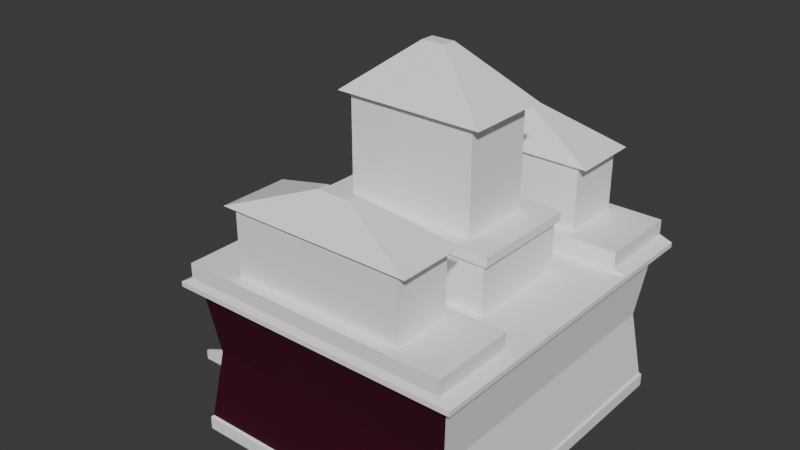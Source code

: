 # Source: HellLibrary.blend  (saved by Blender 4.4.30; exported with 4.5.12 LTS)
import bpy
from mathutils import Matrix  # noqa: F401  (used for matrix-valued properties, if any)

bpy.ops.wm.read_factory_settings(use_empty=True)
scene = bpy.context.scene
scene.name = 'Scene'

# ---- collections
col_collection = bpy.data.collections.new('Collection'); scene.collection.children.link(col_collection)

# ---- materials (node trees are filled in below, after node groups)
mat_library_building_002 = bpy.data.materials.new('Library Building.002')
mat_library_building_002.use_transparent_shadow = False
mat_library_building_002.diffuse_color = (0.8691, 0.8573, 0.8691, 1.0)
mat_library_building_002.roughness = 0.5
mat_sides = bpy.data.materials.new('Sides')
mat_sides.use_transparent_shadow = False
mat_front = bpy.data.materials.new('Front')
mat_front.use_transparent_shadow = False
mat_frontl = bpy.data.materials.new('FrontL')
mat_frontl.use_transparent_shadow = False
mat_frontr = bpy.data.materials.new('FrontR')
mat_frontr.use_transparent_shadow = False
mat_doorcenter = bpy.data.materials.new('DoorCenter')
mat_doorcenter.use_transparent_shadow = False
mat_doordecoration = bpy.data.materials.new('DoorDecoration')
mat_doordecoration.use_transparent_shadow = False

# ---- material node trees
mat_library_building_002.use_nodes = True; mat_library_building_002.node_tree.nodes.clear()
_N = mat_library_building_002.node_tree.nodes; _L = mat_library_building_002.node_tree.links
n0 = _N.new('ShaderNodeBsdfPrincipled'); n0.name = 'Principled BSDF'; n0.location = (10, 300)
n0.inputs[0].default_value = (1.0, 0.991, 0.9637, 1.0)
n0.inputs[27].default_value = (0.0, 0.0, 0.0, 1.0)
n0.inputs[28].default_value = 1.0
n1 = _N.new('ShaderNodeOutputMaterial'); n1.name = 'Material Output'; n1.location = (300, 300)
n2 = _N.new('ShaderNodeNormalMap'); n2.name = 'Normal Map'; n2.location = (-300, -300)
n2.label = 'Normal/Map'
n2.inputs[0].default_value = 0.0
_L.new(n0.outputs[0], n1.inputs[0])
_L.new(n2.outputs[0], n0.inputs[5])
n1.is_active_output = True
mat_sides.use_nodes = True; mat_sides.node_tree.nodes.clear()
_N = mat_sides.node_tree.nodes; _L = mat_sides.node_tree.links
n0 = _N.new('ShaderNodeBsdfPrincipled'); n0.name = 'Principled BSDF'; n0.location = (10, 300)
n0.inputs[0].default_value = (0.04644, 0.0, 0.01351, 1.0)
n1 = _N.new('ShaderNodeOutputMaterial'); n1.name = 'Material Output'; n1.location = (300, 300)
_L.new(n0.outputs[0], n1.inputs[0])
n1.is_active_output = True
mat_front.use_nodes = True; mat_front.node_tree.nodes.clear()
_N = mat_front.node_tree.nodes; _L = mat_front.node_tree.links
n0 = _N.new('ShaderNodeBsdfPrincipled'); n0.name = 'Principled BSDF'; n0.location = (10, 300)
n0.inputs[0].default_value = (0.8002, 0.3721, 0.6504, 1.0)
n1 = _N.new('ShaderNodeOutputMaterial'); n1.name = 'Material Output'; n1.location = (300, 300)
_L.new(n0.outputs[0], n1.inputs[0])
n1.is_active_output = True
mat_frontl.use_nodes = True; mat_frontl.node_tree.nodes.clear()
_N = mat_frontl.node_tree.nodes; _L = mat_frontl.node_tree.links
n0 = _N.new('ShaderNodeBsdfPrincipled'); n0.name = 'Principled BSDF'; n0.location = (10, 300)
n0.inputs[0].default_value = (0.3579, 0.8, 0.03347, 1.0)
n1 = _N.new('ShaderNodeOutputMaterial'); n1.name = 'Material Output'; n1.location = (300, 300)
_L.new(n0.outputs[0], n1.inputs[0])
n1.is_active_output = True
mat_frontr.use_nodes = True; mat_frontr.node_tree.nodes.clear()
_N = mat_frontr.node_tree.nodes; _L = mat_frontr.node_tree.links
n0 = _N.new('ShaderNodeBsdfPrincipled'); n0.name = 'Principled BSDF'; n0.location = (10, 300)
n0.inputs[0].default_value = (0.8008, 0.2253, 0.05902, 1.0)
n1 = _N.new('ShaderNodeOutputMaterial'); n1.name = 'Material Output'; n1.location = (300, 300)
_L.new(n0.outputs[0], n1.inputs[0])
n1.is_active_output = True
mat_doorcenter.use_nodes = True; mat_doorcenter.node_tree.nodes.clear()
_N = mat_doorcenter.node_tree.nodes; _L = mat_doorcenter.node_tree.links
n0 = _N.new('ShaderNodeBsdfPrincipled'); n0.name = 'Principled BSDF'; n0.location = (10, 300)
n0.inputs[0].default_value = (0.1652, 0.01179, 0.0, 1.0)
n1 = _N.new('ShaderNodeOutputMaterial'); n1.name = 'Material Output'; n1.location = (300, 300)
_L.new(n0.outputs[0], n1.inputs[0])
n1.is_active_output = True
mat_doordecoration.use_nodes = True; mat_doordecoration.node_tree.nodes.clear()
_N = mat_doordecoration.node_tree.nodes; _L = mat_doordecoration.node_tree.links
n0 = _N.new('ShaderNodeBsdfPrincipled'); n0.name = 'Principled BSDF'; n0.location = (10, 300)
n0.inputs[0].default_value = (0.8006, 0.0221, 0.1195, 1.0)
n1 = _N.new('ShaderNodeOutputMaterial'); n1.name = 'Material Output'; n1.location = (300, 300)
_L.new(n0.outputs[0], n1.inputs[0])
n1.is_active_output = True

# ---- world
world_world = bpy.data.worlds.new('World'); scene.world = world_world
world_world.use_nodes = True; world_world.node_tree.nodes.clear()
_N = world_world.node_tree.nodes; _L = world_world.node_tree.links
n0 = _N.new('ShaderNodeOutputWorld'); n0.name = 'World Output'; n0.location = (300, 300)
n1 = _N.new('ShaderNodeBackground'); n1.name = 'Background'; n1.location = (10, 300)
n1.inputs[0].default_value = (0.05088, 0.05088, 0.05088, 1.0)
_L.new(n1.outputs[0], n0.inputs[0])
n0.is_active_output = True
world_world.color = (0.05088, 0.05088, 0.05088)
world_world.use_sun_shadow = False
world_world.sun_shadow_jitter_overblur = 0.0

# ---- meshes
me_cube_029 = bpy.data.meshes.new('Cube.029')
me_cube_029.from_pydata([(-13.75, -16.0, 1.3), (13.75, 16.0, 1.3), (13.75, -16.0, 1.3), (13.55, -15.8, 1.5), (13.55, 15.8, 1.5), (-13.55, -15.8, 1.5), (13.55, 15.8, 15.3), (-13.55, -15.8, 15.3), (13.55, -15.8, 15.3), (13.75, -16.0, 15.5), (13.75, 16.0, 15.5), (-13.75, -16.0, 15.5), (14.75, -17.0, 15.5), (14.75, 17.0, 15.5), (-14.75, -17.0, 15.5), (14.75, -17.0, 16.0), (14.75, 17.0, 16.0), (-14.75, -17.0, 16.0), (-14.75, 17.0, 16.0), (-14.75, 17.0, 15.5), (-13.75, 16.0, 15.5), (-13.55, 15.8, 15.3), (-13.55, 15.8, 1.5), (-13.75, 16.0, 1.3), (-13.75, 16.0, 0.0), (-13.75, -16.0, 0.0), (13.75, -16.0, 0.0), (13.75, 16.0, 0.0), (13.55, 0.0, 1.5), (13.75, 9.537e-07, 1.3), (13.55, 0.0, 15.3), (13.75, 0.0, 15.5), (14.75, 0.0, 15.5), (14.75, 0.0, 16.0), (-14.75, 0.0, 16.0), (-14.75, 0.0, 15.5), (-13.75, 0.0, 15.5), (-13.55, 0.0, 15.3), (-13.55, 0.0, 1.5), (-13.75, 0.0, 1.3), (13.75, 0.0, 0.0), (-13.75, 9.537e-07, 0.0), (13.75, 8.0, 1.3), (-13.75, 8.0, 0.0), (13.55, 7.9, 1.5), (13.55, 7.9, 15.3), (13.75, 8.0, 15.5), (14.75, 8.5, 15.5), (14.75, 8.5, 16.0), (-14.75, 8.5, 16.0), (-14.75, 8.5, 15.5), (-13.75, 8.0, 15.5), (-13.55, 7.9, 15.3), (-13.55, 7.9, 1.5), (-13.75, 8.0, 1.3), (13.75, 8.0, 0.0), (13.55, -7.9, 1.5), (13.55, -7.9, 15.3), (13.75, -8.0, 15.5), (14.75, -8.5, 15.5), (14.75, -8.5, 16.0), (-14.75, -8.5, 16.0), (-14.75, -8.5, 15.5), (-13.75, -8.0, 15.5), (-13.55, -7.9, 15.3), (-13.55, -7.9, 1.5), (-13.75, -8.0, 1.3), (13.75, -8.0, 0.0), (13.75, -8.0, 1.3), (-13.75, -8.0, 0.0), (12.71, 14.82, 8.4), (12.71, -14.82, 8.4), (-12.71, -14.82, 8.4), (-12.71, 14.82, 8.4), (12.71, -7.952e-09, 8.4), (-12.71, 7.412, 8.4), (12.71, 7.412, 8.4), (12.71, -7.412, 8.4), (-12.71, -7.412, 8.4), (-13.0, 7.9, 15.3), (-13.0, 0.0, 15.3), (-13.0, 7.9, 1.5), (-13.0, 0.0, 1.5), (-12.17, -7.952e-09, 8.4), (-12.17, 7.412, 8.4), (-13.0, -7.9, 15.3), (-13.0, -7.9, 1.5), (-12.17, -7.412, 8.4), (13.59, -8.349, 16.63), (13.59, -16.7, 16.63), (-13.59, -16.7, 16.63), (13.59, 16.7, 16.63), (-13.59, 16.7, 16.63), (-13.59, -8.349, 16.63), (13.59, 8.349, 16.63), (-13.59, 8.349, 16.63), (13.59, -8.349, 18.11), (13.59, -16.7, 18.11), (-13.59, -16.7, 18.11), (13.59, 16.7, 18.11), (-13.59, 16.7, 18.11), (-13.59, -8.349, 18.11), (13.59, 8.349, 18.11), (-13.59, 8.349, 18.11), (8.577, -9.515, 18.11), (8.577, -15.56, 18.11), (-8.577, -15.56, 18.11), (8.577, 15.65, 18.11), (-8.577, 15.65, 18.11), (-8.577, -9.515, 18.11), (8.577, 9.425, 18.11), (-8.577, 9.425, 18.11), (8.577, -9.515, 24.43), (8.577, -15.56, 24.43), (-8.577, -15.56, 24.43), (8.577, 15.65, 24.43), (-8.577, 15.65, 24.43), (-8.577, -9.515, 24.43), (8.577, 9.425, 24.43), (-8.577, 9.425, 24.43), (9.594, 16.02, 24.56), (-9.594, 16.02, 24.56), (9.594, 9.056, 24.56), (-9.594, 9.056, 24.56), (9.624, -9.146, 24.56), (9.624, -15.93, 24.56), (-9.624, -15.93, 24.56), (-9.624, -9.146, 24.56), (1.267, 13.0, 28.08), (-1.267, 13.0, 28.08), (1.267, 12.08, 28.08), (-1.267, 12.08, 28.08), (1.574, -11.98, 27.51), (1.574, -13.09, 27.51), (-1.574, -13.09, 27.51), (-1.574, -11.98, 27.51), (9.059, 5.221, 16.24), (9.059, -6.343e-08, 16.24), (-9.059, 5.221, 16.24), (-9.059, -6.343e-08, 16.24), (9.059, -5.221, 16.24), (-9.059, -5.221, 16.24), (9.059, 5.221, 20.71), (9.059, -7.918e-07, 20.71), (-9.059, 5.221, 20.71), (-9.059, -7.918e-07, 20.71), (9.059, -5.221, 20.71), (-9.059, -5.221, 20.71), (9.502, 5.476, 21.07), (9.502, -8.49e-07, 21.07), (-9.502, 5.476, 21.07), (-9.502, -8.49e-07, 21.07), (9.502, -5.476, 21.07), (-9.502, -5.476, 21.07), (9.502, 5.476, 21.94), (9.502, -8.49e-07, 21.94), (-9.502, 5.476, 21.94), (-9.502, -8.49e-07, 21.94), (9.502, -5.476, 21.94), (-9.502, -5.476, 21.94), (6.398, 3.687, 21.94), (6.398, -9.083e-07, 21.94), (-6.398, 3.687, 21.94), (-6.398, -9.083e-07, 21.94), (6.398, -3.687, 21.94), (-6.398, -3.687, 21.94), (6.398, 3.687, 31.57), (6.398, -9.083e-07, 31.57), (-6.398, 3.687, 31.57), (-6.398, -9.083e-07, 31.57), (6.398, -3.687, 31.57), (-6.398, -3.687, 31.57), (7.408, 4.269, 31.85), (7.408, -9.629e-07, 31.85), (-7.408, 4.269, 31.85), (-7.408, -9.629e-07, 31.85), (7.408, -4.269, 31.85), (-7.408, -4.269, 31.85), (1.172, 0.6753, 36.7), (1.172, -9.036e-07, 36.7), (-1.172, 0.6753, 36.7), (-1.172, -9.036e-07, 36.7), (1.172, -0.6753, 36.7), (-1.172, -0.6753, 36.7)], [], [(2, 0, 25, 26), (56, 3, 2, 68), (3, 5, 0, 2), (76, 70, 6, 45), (72, 71, 8, 7), (45, 6, 10, 46), (7, 8, 9, 11), (46, 10, 13, 47), (11, 9, 12, 14), (47, 13, 16, 48), (14, 12, 15, 17), (61, 17, 90, 93), (62, 14, 17, 61), (13, 19, 18, 16), (63, 11, 14, 62), (10, 20, 19, 13), (64, 7, 11, 63), (6, 21, 20, 10), (78, 72, 7, 64), (70, 73, 21, 6), (53, 22, 23, 54), (22, 4, 1, 23), (69, 67, 26, 25), (54, 23, 24, 43), (23, 1, 27, 24), (68, 2, 26, 67), (42, 29, 40, 55), (66, 39, 41, 69), (43, 55, 40, 41), (65, 38, 39, 66), (53, 38, 82, 81), (52, 37, 36, 51), (51, 36, 35, 50), (50, 35, 34, 49), (34, 61, 141, 139), (59, 32, 33, 60), (58, 31, 32, 59), (57, 30, 31, 58), (77, 74, 30, 57), (44, 28, 29, 42), (4, 44, 42, 1), (48, 16, 91, 94), (19, 50, 49, 18), (20, 51, 50, 19), (21, 52, 51, 20), (73, 75, 52, 21), (24, 27, 55, 43), (1, 42, 55, 27), (39, 54, 43, 41), (38, 53, 54, 39), (32, 47, 48, 33), (31, 46, 47, 32), (30, 45, 46, 31), (74, 76, 45, 30), (71, 77, 57, 8), (8, 57, 58, 9), (9, 58, 59, 12), (12, 59, 60, 15), (5, 65, 66, 0), (0, 66, 69, 25), (29, 68, 67, 40), (41, 40, 67, 69), (38, 65, 86, 82), (37, 64, 63, 36), (36, 63, 62, 35), (35, 62, 61, 34), (48, 49, 138, 136), (28, 56, 68, 29), (78, 64, 85, 87), (3, 56, 77, 71), (28, 44, 76, 74), (22, 53, 75, 73), (56, 28, 74, 77), (52, 75, 84, 79), (4, 22, 73, 70), (65, 5, 72, 78), (5, 3, 71, 72), (44, 4, 70, 76), (84, 83, 80, 79), (83, 87, 85, 80), (82, 86, 87, 83), (81, 82, 83, 84), (75, 53, 81, 84), (37, 52, 79, 80), (64, 37, 80, 85), (65, 78, 87, 86), (91, 92, 100, 99), (94, 91, 99, 102), (49, 48, 94, 95), (18, 49, 95, 92), (16, 18, 92, 91), (17, 15, 89, 90), (15, 60, 88, 89), (60, 61, 93, 88), (102, 99, 107, 110), (103, 102, 110, 111), (89, 88, 96, 97), (88, 93, 101, 96), (92, 95, 103, 100), (93, 90, 98, 101), (90, 89, 97, 98), (95, 94, 102, 103), (109, 106, 114, 117), (108, 111, 119, 116), (99, 100, 108, 107), (97, 96, 104, 105), (96, 101, 109, 104), (100, 103, 111, 108), (101, 98, 106, 109), (98, 97, 105, 106), (113, 112, 124, 125), (116, 119, 123, 121), (106, 105, 113, 114), (111, 110, 118, 119), (110, 107, 115, 118), (107, 108, 116, 115), (105, 104, 112, 113), (104, 109, 117, 112), (121, 123, 131, 129), (119, 118, 122, 123), (118, 115, 120, 122), (115, 116, 121, 120), (124, 127, 135, 132), (112, 117, 127, 124), (117, 114, 126, 127), (114, 113, 125, 126), (128, 129, 131, 130), (120, 121, 129, 128), (123, 122, 130, 131), (122, 120, 128, 130), (132, 135, 134, 133), (126, 125, 133, 134), (127, 126, 134, 135), (125, 124, 132, 133), (136, 138, 144, 142), (139, 141, 147, 145), (49, 34, 139, 138), (61, 60, 140, 141), (33, 48, 136, 137), (60, 33, 137, 140), (146, 143, 149, 152), (147, 146, 152, 153), (138, 139, 145, 144), (141, 140, 146, 147), (140, 137, 143, 146), (137, 136, 142, 143), (148, 150, 156, 154), (151, 153, 159, 157), (143, 142, 148, 149), (145, 147, 153, 151), (142, 144, 150, 148), (144, 145, 151, 150), (155, 154, 160, 161), (158, 155, 161, 164), (150, 151, 157, 156), (153, 152, 158, 159), (152, 149, 155, 158), (149, 148, 154, 155), (162, 163, 169, 168), (160, 162, 168, 166), (157, 159, 165, 163), (154, 156, 162, 160), (156, 157, 163, 162), (159, 158, 164, 165), (169, 171, 177, 175), (167, 166, 172, 173), (165, 164, 170, 171), (164, 161, 167, 170), (161, 160, 166, 167), (163, 165, 171, 169), (177, 176, 182, 183), (174, 175, 181, 180), (166, 168, 174, 172), (168, 169, 175, 174), (171, 170, 176, 177), (170, 167, 173, 176), (178, 180, 181, 179), (179, 181, 183, 182), (176, 173, 179, 182), (173, 172, 178, 179), (175, 177, 183, 181), (172, 174, 180, 178)])
me_cube_029.polygons.foreach_set('material_index', [0, 0, 0, 0, 1, 0, 0, 0, 0, 0, 0, 0, 0, 0, 0, 0, 0, 0, 4, 1, 0, 0, 0, 0, 0, 0, 0, 0, 0, 0, 0, 0, 0, 0, 0, 0, 0, 0, 0, 0, 0, 0, 0, 0, 0, 3, 0, 0, 0, 0, 0, 0, 0, 0, 0, 0, 0, 0, 0, 0, 0, 0, 0, 0, 0, 0, 0, 0, 2, 0, 0, 3, 0, 2, 1, 4, 1, 0, 2, 2, 2, 2, 2, 0, 0, 2, 0, 0, 0, 0, 0, 0, 0, 0, 0, 0, 0, 0, 0, 0, 0, 0, 0, 0, 0, 0, 0, 0, 0, 0, 0, 0, 0, 0, 0, 0, 0, 0, 0, 0, 0, 0, 0, 0, 0, 0, 0, 0, 0, 0, 0, 0, 0, 0, 0, 0, 0, 0, 0, 0, 0, 0, 0, 0, 0, 0, 0, 0, 0, 0, 0, 0, 0, 0, 0, 0, 0, 0, 0, 0, 0, 0, 0, 0, 0, 0, 0, 0, 0, 0, 0, 0, 0, 0, 0, 0, 0, 0, 0, 0, 0, 0])
_uv = me_cube_029.uv_layers.new(name='UVMap')
_uv.uv.foreach_set('vector', [0.625, 0.75, 0.625, 1.0, 0.375, 1.0, 0.375, 0.75, 0.6279, 0.6862, 0.6279, 0.7475, 0.625, 0.75, 0.625, 0.6875, 0.6279, 0.7475, 0.8721, 0.7475, 0.875, 0.75, 0.625, 0.75, 0.6279, 0.5638, 0.6279, 0.5025, 0.6279, 0.5025, 0.6279, 0.5638, 0.75, 0.03015, 0.75, 0.9418, 0.5001, 0.9718, 0.5001, 0.0001394, 0.6279, 0.5638, 0.6279, 0.5025, 0.6279, 0.5025, 0.6279, 0.5638, 0.8721, 0.7475, 0.6279, 0.7475, 0.6279, 0.7475, 0.8721, 0.7475, 0.6279, 0.5638, 0.6279, 0.5025, 0.6279, 0.5025, 0.6279, 0.5638, 0.8721, 0.7475, 0.6279, 0.7475, 0.6279, 0.7475, 0.8721, 0.7475, 0.6279, 0.5638, 0.6279, 0.5025, 0.6279, 0.5025, 0.6279, 0.5638, 0.8721, 0.7475, 0.6279, 0.7475, 0.6279, 0.7475, 0.8721, 0.7475, 0.8721, 0.6862, 0.8721, 0.7475, 0.8721, 0.7475, 0.8721, 0.6862, 0.8721, 0.6863, 0.8721, 0.7475, 0.8721, 0.7475, 0.8721, 0.6862, 0.6279, 0.5025, 0.8721, 0.5025, 0.8721, 0.5025, 0.6279, 0.5025, 0.8721, 0.6862, 0.8721, 0.7475, 0.8721, 0.7475, 0.8721, 0.6863, 0.6279, 0.5025, 0.8721, 0.5025, 0.8721, 0.5025, 0.6279, 0.5025, 0.8721, 0.6863, 0.8721, 0.7475, 0.8721, 0.7475, 0.8721, 0.6862, 0.6279, 0.5025, 0.8721, 0.5025, 0.8721, 0.5025, 0.6279, 0.5025, 7.766e-05, 0.5, 0.5332, 0.5, 0.6034, 0.9999, 0.03517, 0.9999, 0.25, 0.03015, 0.25, 0.9418, 0.0001394, 0.9718, 0.0001394, 0.0001395, 0.8721, 0.5638, 0.8721, 0.5025, 0.875, 0.5, 0.875, 0.5625, 0.8721, 0.5025, 0.6279, 0.5025, 0.625, 0.5, 0.875, 0.5, 0.125, 0.6875, 0.375, 0.6875, 0.375, 0.75, 0.125, 0.75, 0.625, 0.1875, 0.625, 0.25, 0.375, 0.25, 0.375, 0.1875, 0.625, 0.25, 0.625, 0.5, 0.375, 0.5, 0.375, 0.25, 0.625, 0.6875, 0.625, 0.75, 0.375, 0.75, 0.375, 0.6875, 0.625, 0.5625, 0.625, 0.625, 0.375, 0.625, 0.375, 0.5625, 0.625, 0.0625, 0.625, 0.125, 0.375, 0.125, 0.375, 0.0625, 0.125, 0.5625, 0.375, 0.5625, 0.375, 0.625, 0.125, 0.625, 0.8721, 0.6862, 0.8721, 0.625, 0.875, 0.625, 0.875, 0.6875, 0.8721, 0.5638, 0.8721, 0.625, 0.8721, 0.625, 0.8721, 0.5638, 0.8721, 0.5638, 0.8721, 0.625, 0.8721, 0.625, 0.8721, 0.5638, 0.8721, 0.5638, 0.8721, 0.625, 0.8721, 0.625, 0.8721, 0.5637, 0.8721, 0.5637, 0.8721, 0.625, 0.8721, 0.625, 0.8721, 0.5638, 0.8721, 0.625, 0.8721, 0.6862, 0.8721, 0.6862, 0.8721, 0.625, 0.6279, 0.6862, 0.6279, 0.625, 0.6279, 0.625, 0.6279, 0.6862, 0.6279, 0.6862, 0.6279, 0.625, 0.6279, 0.625, 0.6279, 0.6862, 0.6279, 0.6863, 0.6279, 0.625, 0.6279, 0.625, 0.6279, 0.6862, 0.6279, 0.6863, 0.6279, 0.625, 0.6279, 0.625, 0.6279, 0.6863, 0.6279, 0.5638, 0.6279, 0.625, 0.625, 0.625, 0.625, 0.5625, 0.6279, 0.5025, 0.6279, 0.5638, 0.625, 0.5625, 0.625, 0.5, 0.6279, 0.5638, 0.6279, 0.5025, 0.6279, 0.5025, 0.6279, 0.5638, 0.8721, 0.5025, 0.8721, 0.5637, 0.8721, 0.5638, 0.8721, 0.5025, 0.8721, 0.5025, 0.8721, 0.5638, 0.8721, 0.5637, 0.8721, 0.5025, 0.8721, 0.5025, 0.8721, 0.5638, 0.8721, 0.5638, 0.8721, 0.5025, 0.07027, 0.5, 0.6034, 0.5, 0.5683, 0.9999, 7.764e-05, 0.9999, 0.125, 0.5, 0.375, 0.5, 0.375, 0.5625, 0.125, 0.5625, 0.625, 0.5, 0.625, 0.5625, 0.375, 0.5625, 0.375, 0.5, 0.625, 0.125, 0.625, 0.1875, 0.375, 0.1875, 0.375, 0.125, 0.8721, 0.625, 0.8721, 0.5638, 0.875, 0.5625, 0.875, 0.625, 0.6279, 0.625, 0.6279, 0.5638, 0.6279, 0.5638, 0.6279, 0.625, 0.6279, 0.625, 0.6279, 0.5638, 0.6279, 0.5638, 0.6279, 0.625, 0.6279, 0.625, 0.6279, 0.5638, 0.6279, 0.5638, 0.6279, 0.625, 0.6279, 0.625, 0.6279, 0.5638, 0.6279, 0.5638, 0.6279, 0.625, 0.6279, 0.7475, 0.6279, 0.6863, 0.6279, 0.6863, 0.6279, 0.7475, 0.6279, 0.7475, 0.6279, 0.6863, 0.6279, 0.6862, 0.6279, 0.7475, 0.6279, 0.7475, 0.6279, 0.6862, 0.6279, 0.6862, 0.6279, 0.7475, 0.6279, 0.7475, 0.6279, 0.6862, 0.6279, 0.6862, 0.6279, 0.7475, 0.8721, 0.7475, 0.8721, 0.6862, 0.875, 0.6875, 0.875, 0.75, 0.625, 0.0, 0.625, 0.0625, 0.375, 0.0625, 0.375, 0.0, 0.625, 0.625, 0.625, 0.6875, 0.375, 0.6875, 0.375, 0.625, 0.125, 0.625, 0.375, 0.625, 0.375, 0.6875, 0.125, 0.6875, 0.8721, 0.625, 0.8721, 0.6862, 0.8721, 0.6862, 0.8721, 0.625, 0.8721, 0.625, 0.8721, 0.6863, 0.8721, 0.6862, 0.8721, 0.625, 0.8721, 0.625, 0.8721, 0.6862, 0.8721, 0.6863, 0.8721, 0.625, 0.8721, 0.625, 0.8721, 0.6863, 0.8721, 0.6862, 0.8721, 0.625, 0.6279, 0.5638, 0.8721, 0.5638, 0.8721, 0.5638, 0.6279, 0.5638, 0.6279, 0.625, 0.6279, 0.6862, 0.625, 0.6875, 0.625, 0.625, 0.41, 0.03931, 0.8147, 9.071e-05, 0.8139, 0.03194, 0.41, 0.07106, 0.6279, 0.7475, 0.6279, 0.6862, 0.6279, 0.6863, 0.6279, 0.7475, 0.6279, 0.625, 0.6279, 0.5638, 0.6279, 0.5638, 0.6279, 0.625, 7.766e-05, 7.766e-05, 0.5683, 7.771e-05, 0.6034, 0.5, 0.07027, 0.5, 0.6279, 0.6862, 0.6279, 0.625, 0.6279, 0.625, 0.6279, 0.6863, 0.8147, 0.9999, 0.41, 0.9607, 0.41, 0.9289, 0.8139, 0.9681, 0.4999, 0.0001394, 0.4999, 0.9718, 0.25, 0.9418, 0.25, 0.03015, 0.03517, 7.765e-05, 0.6034, 7.764e-05, 0.5332, 0.5, 7.766e-05, 0.5, 0.9999, 0.0001394, 0.9999, 0.9718, 0.75, 0.9418, 0.75, 0.03015, 0.6279, 0.5638, 0.6279, 0.5025, 0.6279, 0.5025, 0.6279, 0.5638, 0.41, 0.9289, 0.41, 0.5, 0.82, 0.5, 0.8139, 0.9681, 0.41, 0.5, 0.41, 0.07106, 0.8139, 0.03194, 0.82, 0.5, 9.058e-05, 0.5, 0.006126, 0.03194, 0.41, 0.07106, 0.41, 0.5, 0.006126, 0.9681, 9.058e-05, 0.5, 0.41, 0.5, 0.41, 0.9289, 0.41, 0.9607, 0.005368, 0.9999, 0.006126, 0.9681, 0.41, 0.9289, 0.8721, 0.625, 0.8721, 0.5638, 0.8721, 0.5638, 0.8721, 0.625, 0.8721, 0.6863, 0.8721, 0.625, 0.8721, 0.625, 0.8721, 0.6863, 0.005368, 9.055e-05, 0.41, 0.03931, 0.41, 0.07106, 0.006126, 0.03194, 0.6279, 0.5025, 0.8721, 0.5025, 0.8721, 0.5025, 0.6279, 0.5025, 0.6279, 0.5638, 0.6279, 0.5025, 0.6279, 0.5025, 0.6279, 0.5638, 0.8721, 0.5638, 0.6279, 0.5638, 0.6279, 0.5638, 0.8721, 0.5638, 0.8721, 0.5025, 0.8721, 0.5638, 0.8721, 0.5638, 0.8721, 0.5025, 0.6279, 0.5025, 0.8721, 0.5025, 0.8721, 0.5025, 0.6279, 0.5025, 0.8721, 0.7475, 0.6279, 0.7475, 0.6279, 0.7475, 0.8721, 0.7475, 0.6279, 0.7475, 0.6279, 0.6862, 0.6279, 0.6862, 0.6279, 0.7475, 0.6279, 0.6862, 0.8721, 0.6862, 0.8721, 0.6862, 0.6279, 0.6862, 0.6279, 0.5638, 0.6279, 0.5025, 0.6279, 0.5025, 0.6279, 0.5638, 0.8721, 0.5638, 0.6279, 0.5638, 0.6279, 0.5638, 0.8721, 0.5638, 0.6279, 0.7475, 0.6279, 0.6862, 0.6279, 0.6862, 0.6279, 0.7475, 0.6279, 0.6862, 0.8721, 0.6862, 0.8721, 0.6862, 0.6279, 0.6862, 0.8721, 0.5025, 0.8721, 0.5638, 0.8721, 0.5638, 0.8721, 0.5025, 0.8721, 0.6862, 0.8721, 0.7475, 0.8721, 0.7475, 0.8721, 0.6862, 0.8721, 0.7475, 0.6279, 0.7475, 0.6279, 0.7475, 0.8721, 0.7475, 0.8721, 0.5638, 0.6279, 0.5638, 0.6279, 0.5638, 0.8721, 0.5638, 0.8721, 0.6862, 0.8721, 0.7475, 0.8721, 0.7475, 0.8721, 0.6862, 0.8721, 0.5025, 0.8721, 0.5638, 0.8721, 0.5638, 0.8721, 0.5025, 0.6279, 0.5025, 0.8721, 0.5025, 0.8721, 0.5025, 0.6279, 0.5025, 0.6279, 0.7475, 0.6279, 0.6862, 0.6279, 0.6862, 0.6279, 0.7475, 0.6279, 0.6862, 0.8721, 0.6862, 0.8721, 0.6862, 0.6279, 0.6862, 0.8721, 0.5025, 0.8721, 0.5638, 0.8721, 0.5638, 0.8721, 0.5025, 0.8721, 0.6862, 0.8721, 0.7475, 0.8721, 0.7475, 0.8721, 0.6862, 0.8721, 0.7475, 0.6279, 0.7475, 0.6279, 0.7475, 0.8721, 0.7475, 0.6279, 0.7475, 0.6279, 0.6862, 0.6279, 0.6862, 0.6279, 0.7475, 0.8721, 0.5025, 0.8721, 0.5638, 0.8721, 0.5638, 0.8721, 0.5025, 0.8721, 0.7475, 0.6279, 0.7475, 0.6279, 0.7475, 0.8721, 0.7475, 0.8721, 0.5638, 0.6279, 0.5638, 0.6279, 0.5638, 0.8721, 0.5638, 0.6279, 0.5638, 0.6279, 0.5025, 0.6279, 0.5025, 0.6279, 0.5638, 0.6279, 0.5025, 0.8721, 0.5025, 0.8721, 0.5025, 0.6279, 0.5025, 0.6279, 0.7475, 0.6279, 0.6862, 0.6279, 0.6862, 0.6279, 0.7475, 0.6279, 0.6862, 0.8721, 0.6862, 0.8721, 0.6862, 0.6279, 0.6862, 0.8721, 0.5025, 0.8721, 0.5638, 0.8721, 0.5638, 0.8721, 0.5025, 0.8721, 0.5638, 0.6279, 0.5638, 0.6279, 0.5638, 0.8721, 0.5638, 0.6279, 0.5638, 0.6279, 0.5025, 0.6279, 0.5025, 0.6279, 0.5638, 0.6279, 0.5025, 0.8721, 0.5025, 0.8721, 0.5025, 0.6279, 0.5025, 0.6279, 0.6862, 0.8721, 0.6862, 0.8721, 0.6862, 0.6279, 0.6862, 0.6279, 0.6862, 0.8721, 0.6862, 0.8721, 0.6862, 0.6279, 0.6862, 0.8721, 0.6862, 0.8721, 0.7475, 0.8721, 0.7475, 0.8721, 0.6862, 0.8721, 0.7475, 0.6279, 0.7475, 0.6279, 0.7475, 0.8721, 0.7475, 0.6279, 0.5025, 0.8721, 0.5025, 0.8721, 0.5638, 0.6279, 0.5638, 0.6279, 0.5025, 0.8721, 0.5025, 0.8721, 0.5025, 0.6279, 0.5025, 0.8721, 0.5638, 0.6279, 0.5638, 0.6279, 0.5638, 0.8721, 0.5638, 0.6279, 0.5638, 0.6279, 0.5025, 0.6279, 0.5025, 0.6279, 0.5638, 0.6279, 0.6862, 0.8721, 0.6862, 0.8721, 0.7475, 0.6279, 0.7475, 0.8721, 0.7475, 0.6279, 0.7475, 0.6279, 0.7475, 0.8721, 0.7475, 0.8721, 0.6862, 0.8721, 0.7475, 0.8721, 0.7475, 0.8721, 0.6862, 0.6279, 0.7475, 0.6279, 0.6862, 0.6279, 0.6862, 0.6279, 0.7475, 0.6279, 0.5638, 0.8721, 0.5638, 0.8721, 0.5638, 0.6279, 0.5638, 0.8721, 0.625, 0.8721, 0.6862, 0.8721, 0.6862, 0.8721, 0.625, 0.8721, 0.5638, 0.8721, 0.625, 0.8721, 0.625, 0.8721, 0.5638, 0.8721, 0.6862, 0.6279, 0.6862, 0.6279, 0.6862, 0.8721, 0.6862, 0.6279, 0.625, 0.6279, 0.5638, 0.6279, 0.5638, 0.6279, 0.625, 0.6279, 0.6862, 0.6279, 0.625, 0.6279, 0.625, 0.6279, 0.6862, 0.6279, 0.6862, 0.6279, 0.625, 0.6279, 0.625, 0.6279, 0.6862, 0.8721, 0.6862, 0.6279, 0.6862, 0.6279, 0.6862, 0.8721, 0.6862, 0.8721, 0.5638, 0.8721, 0.625, 0.8721, 0.625, 0.8721, 0.5638, 0.8721, 0.6862, 0.6279, 0.6862, 0.6279, 0.6862, 0.8721, 0.6862, 0.6279, 0.6862, 0.6279, 0.625, 0.6279, 0.625, 0.6279, 0.6862, 0.6279, 0.625, 0.6279, 0.5638, 0.6279, 0.5638, 0.6279, 0.625, 0.6279, 0.5638, 0.8721, 0.5638, 0.8721, 0.5638, 0.6279, 0.5638, 0.8721, 0.625, 0.8721, 0.6862, 0.8721, 0.6862, 0.8721, 0.625, 0.6279, 0.625, 0.6279, 0.5638, 0.6279, 0.5638, 0.6279, 0.625, 0.8721, 0.625, 0.8721, 0.6862, 0.8721, 0.6862, 0.8721, 0.625, 0.6279, 0.5638, 0.8721, 0.5638, 0.8721, 0.5638, 0.6279, 0.5638, 0.8721, 0.5638, 0.8721, 0.625, 0.8721, 0.625, 0.8721, 0.5638, 0.6279, 0.625, 0.6279, 0.5638, 0.6279, 0.5638, 0.6279, 0.625, 0.6279, 0.6862, 0.6279, 0.625, 0.6279, 0.625, 0.6279, 0.6862, 0.8721, 0.5638, 0.8721, 0.625, 0.8721, 0.625, 0.8721, 0.5638, 0.8721, 0.6862, 0.6279, 0.6862, 0.6279, 0.6862, 0.8721, 0.6862, 0.6279, 0.6862, 0.6279, 0.625, 0.6279, 0.625, 0.6279, 0.6862, 0.6279, 0.625, 0.6279, 0.5638, 0.6279, 0.5638, 0.6279, 0.625, 0.8721, 0.5638, 0.8721, 0.625, 0.8721, 0.625, 0.8721, 0.5638, 0.6279, 0.5638, 0.8721, 0.5638, 0.8721, 0.5638, 0.6279, 0.5638, 0.8721, 0.625, 0.8721, 0.6862, 0.8721, 0.6862, 0.8721, 0.625, 0.6279, 0.5638, 0.8721, 0.5638, 0.8721, 0.5638, 0.6279, 0.5638, 0.8721, 0.5638, 0.8721, 0.625, 0.8721, 0.625, 0.8721, 0.5638, 0.8721, 0.6862, 0.6279, 0.6862, 0.6279, 0.6862, 0.8721, 0.6862, 0.8721, 0.625, 0.8721, 0.6862, 0.8721, 0.6862, 0.8721, 0.625, 0.6279, 0.625, 0.6279, 0.5638, 0.6279, 0.5638, 0.6279, 0.625, 0.8721, 0.6862, 0.6279, 0.6862, 0.6279, 0.6862, 0.8721, 0.6862, 0.6279, 0.6862, 0.6279, 0.625, 0.6279, 0.625, 0.6279, 0.6862, 0.6279, 0.625, 0.6279, 0.5638, 0.6279, 0.5638, 0.6279, 0.625, 0.8721, 0.625, 0.8721, 0.6862, 0.8721, 0.6862, 0.8721, 0.625, 0.8721, 0.6862, 0.6279, 0.6862, 0.6279, 0.6862, 0.8721, 0.6862, 0.8721, 0.5638, 0.8721, 0.625, 0.8721, 0.625, 0.8721, 0.5638, 0.6279, 0.5638, 0.8721, 0.5638, 0.8721, 0.5638, 0.6279, 0.5638, 0.8721, 0.5638, 0.8721, 0.625, 0.8721, 0.625, 0.8721, 0.5638, 0.8721, 0.6862, 0.6279, 0.6862, 0.6279, 0.6862, 0.8721, 0.6862, 0.6279, 0.6862, 0.6279, 0.625, 0.6279, 0.625, 0.6279, 0.6862, 0.6279, 0.5638, 0.8721, 0.5638, 0.8721, 0.625, 0.6279, 0.625, 0.6279, 0.625, 0.8721, 0.625, 0.8721, 0.6862, 0.6279, 0.6862, 0.6279, 0.6862, 0.6279, 0.625, 0.6279, 0.625, 0.6279, 0.6862, 0.6279, 0.625, 0.6279, 0.5638, 0.6279, 0.5638, 0.6279, 0.625, 0.8721, 0.625, 0.8721, 0.6862, 0.8721, 0.6862, 0.8721, 0.625, 0.6279, 0.5638, 0.8721, 0.5638, 0.8721, 0.5638, 0.6279, 0.5638])
_uv.active_render = True
_uv = me_cube_029.uv_layers.new(name='FaceID')
_uv.uv.foreach_set('vector', [0.0, 0.0, 0.0, 0.0, 0.0, 0.0, 0.0, 0.0, 0.0, 0.0, 0.0, 0.0, 0.0, 0.0, 0.0, 0.0, 0.0, 0.0, 0.0, 0.0, 0.0, 0.0, 0.0, 0.0, 0.0, 0.0, 0.0, 0.0, 0.0, 0.0, 0.0, 0.0, 0.0, 0.0, 0.0, 0.0, 0.0, 0.0, 0.0, 0.0, 0.0, 0.0, 0.0, 0.0, 0.0, 0.0, 0.0, 0.0, 0.0, 0.0, 0.0, 0.0, 0.0, 0.0, 0.0, 0.0, 0.0, 0.0, 0.0, 0.0, 0.0, 0.0, 0.0, 0.0, 0.0, 0.0, 0.0, 0.0, 0.0, 0.0, 0.0, 0.0, 0.0, 0.0, 0.0, 0.0, 0.0, 0.0, 0.0, 0.0, 0.0, 0.0, 0.0, 0.0, 0.0, 0.0, 0.0, 0.0, 0.0, 0.0, 0.0, 0.0, 0.0, 0.0, 0.0, 0.0, 0.0, 0.0, 0.0, 0.0, 0.0, 0.0, 0.0, 0.0, 0.0, 0.0, 0.0, 0.0, 0.0, 0.0, 0.0, 0.0, 0.0, 0.0, 0.0, 0.0, 0.0, 0.0, 0.0, 0.0, 0.0, 0.0, 0.0, 0.0, 0.0, 0.0, 0.0, 0.0, 0.0, 0.0, 0.0, 0.0, 0.0, 0.0, 0.0, 0.0, 0.0, 0.0, 0.0, 0.0, 0.0, 0.0, 0.0, 0.0, 0.0, 0.0, 0.0, 0.0, 0.0, 0.0, 0.0, 0.0, 0.0, 0.0, 0.0, 0.0, 0.0, 0.0, 0.0, 0.0, 0.0, 0.0, 0.0, 0.0, 0.0, 0.0, 0.0, 0.0, 0.0, 0.0, 0.0, 0.0, 0.0, 0.0, 0.0, 0.0, 0.0, 0.0, 0.0, 0.0, 0.0, 0.0, 0.0, 0.0, 0.0, 0.0, 0.0, 0.0, 0.0, 0.0, 0.0, 0.0, 0.0, 0.0, 0.0, 0.0, 0.0, 0.0, 0.0, 0.0, 0.0, 0.0, 0.0, 0.0, 0.0, 0.0, 0.0, 0.0, 0.0, 0.0, 0.0, 0.0, 0.0, 0.0, 0.0, 0.0, 0.0, 0.0, 0.0, 0.0, 0.0, 0.0, 0.0, 0.0, 0.0, 0.0, 0.0, 0.0, 0.0, 0.0, 0.0, 0.0, 0.0, 0.0, 0.0, 0.0, 0.0, 0.0, 0.0, 0.0, 0.0, 0.0, 0.0, 0.0, 0.0, 0.0, 0.0, 0.0, 0.0, 0.0, 0.0, 0.0, 0.0, 0.0, 0.0, 0.0, 0.0, 0.0, 0.0, 0.0, 0.0, 0.0, 0.0, 0.0, 0.0, 0.0, 0.0, 0.0, 0.0, 0.0, 0.0, 0.0, 0.0, 0.0, 0.0, 0.0, 0.0, 0.0, 0.0, 0.0, 0.0, 0.0, 0.0, 0.0, 0.0, 0.0, 0.0, 0.0, 0.0, 0.0, 0.0, 0.0, 0.0, 0.0, 0.0, 0.0, 0.0, 0.0, 0.0, 0.0, 0.0, 0.0, 0.0, 0.0, 0.0, 0.0, 0.0, 0.0, 0.0, 0.0, 0.0, 0.0, 0.0, 0.0, 0.0, 0.0, 0.0, 0.0, 0.0, 0.0, 0.0, 0.0, 0.0, 0.0, 0.0, 0.0, 0.0, 0.0, 0.0, 0.0, 0.0, 0.0, 0.0, 0.0, 0.0, 0.0, 0.0, 0.0, 0.0, 0.0, 0.0, 0.0, 0.0, 0.0, 0.0, 0.0, 0.0, 0.0, 0.0, 0.0, 0.0, 0.0, 0.0, 0.0, 0.0, 0.0, 0.0, 0.0, 0.0, 0.0, 0.0, 0.0, 0.0, 0.0, 0.0, 0.0, 0.0, 0.0, 0.0, 0.0, 0.0, 0.0, 0.0, 0.0, 0.0, 0.0, 0.0, 0.0, 0.0, 0.0, 0.0, 0.0, 0.0, 0.0, 0.0, 0.0, 0.0, 0.0, 0.0, 0.0, 0.0, 0.0, 0.0, 0.0, 0.0, 0.0, 0.0, 0.0, 0.0, 0.0, 0.0, 0.0, 0.0, 0.0, 0.0, 0.0, 0.0, 0.0, 0.0, 0.0, 0.0, 0.0, 0.0, 0.0, 0.0, 0.0, 0.0, 0.0, 0.0, 0.0, 0.0, 0.0, 0.0, 0.0, 0.0, 0.0, 0.0, 0.0, 0.0, 0.0, 0.0, 0.0, 0.0, 0.0, 0.0, 0.0, 0.0, 0.0, 0.0, 0.0, 0.0, 0.0, 0.0, 0.0, 0.0, 0.0, 0.0, 0.0, 0.0, 0.0, 0.0, 0.0, 0.0, 0.0, 0.0, 0.0, 0.0, 0.0, 0.0, 0.0, 0.0, 0.0, 0.0, 0.0, 0.0, 0.0, 0.0, 0.0, 0.0, 0.0, 0.0, 0.0, 0.0, 0.0, 0.0, 0.0, 0.0, 0.0, 0.0, 0.0, 0.0, 0.0, 0.0, 0.0, 0.0, 0.0, 0.0, 0.0, 0.0, 0.0, 0.0, 0.0, 0.0, 0.0, 0.0, 0.0, 0.0, 0.0, 0.0, 0.0, 0.0, 0.0, 0.0, 0.0, 0.0, 0.0, 0.0, 0.0, 0.0, 0.0, 0.0, 0.0, 0.0, 0.0, 0.0, 0.0, 0.0, 0.0, 0.0, 0.0, 0.0, 0.0, 0.0, 0.0, 0.0, 0.0, 0.0, 0.0, 0.0, 0.0, 0.0, 0.0, 0.0, 0.0, 0.0, 0.0, 0.0, 0.0, 0.0, 0.0, 0.0, 0.0, 0.0, 0.0, 0.0, 0.0, 0.0, 0.0, 0.0, 0.0, 0.0, 0.0, 0.0, 0.0, 0.0, 0.0, 0.0, 0.0, 0.0, 0.0, 0.0, 0.0, 0.0, 0.0, 0.0, 0.0, 0.0, 0.0, 0.0, 0.0, 0.0, 0.0, 0.0, 0.0, 0.0, 0.0, 0.0, 0.0, 0.0, 0.0, 0.0, 0.0, 0.0, 0.0, 0.0, 0.0, 0.0, 0.0, 0.0, 0.0, 0.0, 0.0, 0.0, 0.0, 0.0, 0.0, 0.0, 0.0, 0.0, 0.0, 0.0, 0.0, 0.0, 0.0, 0.0, 0.0, 0.0, 0.0, 0.0, 0.0, 0.0, 0.0, 0.0, 0.0, 0.0, 0.0, 0.0, 0.0, 0.0, 0.0, 0.0, 0.0, 0.0, 0.0, 0.0, 0.0, 0.0, 0.0, 0.0, 0.0, 0.0, 0.0, 0.0, 0.0, 0.0, 0.0, 0.0, 0.0, 0.0, 0.0, 0.0, 0.0, 0.0, 0.0, 0.0, 0.0, 0.0, 0.0, 0.0, 0.0, 0.0, 0.0, 0.0, 0.0, 0.0, 0.0, 0.0, 0.0, 0.0, 0.0, 0.0, 0.0, 0.0, 0.0, 0.0, 0.0, 0.0, 0.0, 0.0, 0.0, 0.0, 0.0, 0.0, 0.0, 0.0, 0.0, 0.0, 0.0, 0.0, 0.0, 0.0, 0.0, 0.0, 0.0, 0.0, 0.0, 0.0, 0.0, 0.0, 0.0, 0.0, 0.0, 0.0, 0.0, 0.0, 0.0, 0.0, 0.0, 0.0, 0.0, 0.0, 0.0, 0.0, 0.0, 0.0, 0.0, 0.0, 0.0, 0.0, 0.0, 0.0, 0.0, 0.0, 0.0, 0.0, 0.0, 0.0, 0.0, 0.0, 0.0, 0.0, 0.0, 0.0, 0.0, 0.0, 0.0, 0.0, 0.0, 0.0, 0.0, 0.0, 0.0, 0.0, 0.0, 0.0, 0.0, 0.0, 0.0, 0.0, 0.0, 0.0, 0.0, 0.0, 0.0, 0.0, 0.0, 0.0, 0.0, 0.0, 0.0, 0.0, 0.0, 0.0, 0.0, 0.0, 0.0, 0.0, 0.0, 0.0, 0.0, 0.0, 0.0, 0.0, 0.0, 0.0, 0.0, 0.0, 0.0, 0.0, 0.0, 0.0, 0.0, 0.0, 0.0, 0.0, 0.0, 0.0, 0.0, 0.0, 0.0, 0.0, 0.0, 0.0, 0.0, 0.0, 0.0, 0.0, 0.0, 0.0, 0.0, 0.0, 0.0, 0.0, 0.0, 0.0, 0.0, 0.0, 0.0, 0.0, 0.0, 0.0, 0.0, 0.0, 0.0, 0.0, 0.0, 0.0, 0.0, 0.0, 0.0, 0.0, 0.0, 0.0, 0.0, 0.0, 0.0, 0.0, 0.0, 0.0, 0.0, 0.0, 0.0, 0.0, 0.0, 0.0, 0.0, 0.0, 0.0, 0.0, 0.0, 0.0, 0.0, 0.0, 0.0, 0.0, 0.0, 0.0, 0.0, 0.0, 0.0, 0.0, 0.0, 0.0, 0.0, 0.0, 0.0, 0.0, 0.0, 0.0, 0.0, 0.0, 0.0, 0.0, 0.0, 0.0, 0.0, 0.0, 0.0, 0.0, 0.0, 0.0, 0.0, 0.0, 0.0, 0.0, 0.0, 0.0, 0.0, 0.0, 0.0, 0.0, 0.0, 0.0, 0.0, 0.0, 0.0, 0.0, 0.0, 0.0, 0.0, 0.0, 0.0, 0.0, 0.0, 0.0, 0.0, 0.0, 0.0, 0.0, 0.0, 0.0, 0.0, 0.0, 0.0, 0.0, 0.0, 0.0, 0.0, 0.0, 0.0, 0.0, 0.0, 0.0, 0.0, 0.0, 0.0, 0.0, 0.0, 0.0, 0.0, 0.0, 0.0, 0.0, 0.0, 0.0, 0.0, 0.0, 0.0, 0.0, 0.0, 0.0, 0.0, 0.0, 0.0, 0.0, 0.0, 0.0, 0.0, 0.0, 0.0, 0.0, 0.0, 0.0, 0.0, 0.0, 0.0, 0.0, 0.0, 0.0, 0.0, 0.0, 0.0, 0.0, 0.0, 0.0, 0.0, 0.0, 0.0, 0.0, 0.0, 0.0, 0.0, 0.0, 0.0, 0.0, 0.0, 0.0, 0.0, 0.0, 0.0, 0.0, 0.0, 0.0, 0.0, 0.0, 0.0, 0.0, 0.0, 0.0, 0.0, 0.0, 0.0, 0.0, 0.0, 0.0, 0.0, 0.0, 0.0, 0.0, 0.0, 0.0, 0.0, 0.0, 0.0, 0.0, 0.0, 0.0, 0.0, 0.0, 0.0, 0.0, 0.0, 0.0, 0.0, 0.0, 0.0, 0.0, 0.0, 0.0, 0.0, 0.0, 0.0, 0.0, 0.0, 0.0, 0.0, 0.0, 0.0, 0.0, 0.0, 0.0, 0.0, 0.0, 0.0, 0.0, 0.0, 0.0, 0.0, 0.0, 0.0, 0.0, 0.0, 0.0, 0.0, 0.0, 0.0, 0.0, 0.0, 0.0, 0.0, 0.0, 0.0, 0.0, 0.0, 0.0, 0.0, 0.0, 0.0, 0.0, 0.0, 0.0, 0.0, 0.0, 0.0, 0.0, 0.0, 0.0, 0.0, 0.0, 0.0, 0.0, 0.0, 0.0, 0.0, 0.0, 0.0, 0.0, 0.0, 0.0, 0.0, 0.0, 0.0, 0.0, 0.0, 0.0, 0.0, 0.0, 0.0, 0.0, 0.0, 0.0, 0.0, 0.0, 0.0, 0.0, 0.0, 0.0, 0.0, 0.0, 0.0, 0.0, 0.0, 0.0, 0.0, 0.0, 0.0, 0.0, 0.0, 0.0, 0.0, 0.0, 0.0, 0.0, 0.0, 0.0, 0.0, 0.0, 0.0, 0.0, 0.0, 0.0, 0.0, 0.0, 0.0, 0.0, 0.0, 0.0, 0.0, 0.0, 0.0, 0.0, 0.0, 0.0, 0.0, 0.0, 0.0, 0.0, 0.0, 0.0, 0.0, 0.0, 0.0, 0.0, 0.0, 0.0, 0.0, 0.0, 0.0, 0.0, 0.0, 0.0, 0.0, 0.0, 0.0, 0.0, 0.0, 0.0, 0.0, 0.0, 0.0, 0.0, 0.0, 0.0, 0.0, 0.0, 0.0, 0.0, 0.0, 0.0, 0.0, 0.0, 0.0, 0.0, 0.0, 0.0, 0.0, 0.0, 0.0, 0.0, 0.0, 0.0, 0.0, 0.0, 0.0, 0.0, 0.0, 0.0, 0.0, 0.0, 0.0, 0.0, 0.0, 0.0, 0.0, 0.0, 0.0, 0.0, 0.0, 0.0, 0.0, 0.0, 0.0, 0.0, 0.0, 0.0, 0.0, 0.0, 0.0, 0.0, 0.0, 0.0, 0.0, 0.0, 0.0, 0.0, 0.0, 0.0, 0.0, 0.0, 0.0, 0.0, 0.0, 0.0, 0.0, 0.0, 0.0, 0.0, 0.0, 0.0, 0.0, 0.0, 0.0, 0.0, 0.0, 0.0, 0.0, 0.0, 0.0, 0.0, 0.0, 0.0, 0.0, 0.0, 0.0, 0.0, 0.0, 0.0, 0.0, 0.0, 0.0, 0.0, 0.0, 0.0, 0.0, 0.0, 0.0, 0.0, 0.0, 0.0, 0.0, 0.0, 0.0, 0.0, 0.0, 0.0, 0.0, 0.0, 0.0, 0.0, 0.0, 0.0, 0.0, 0.0, 0.0, 0.0, 0.0, 0.0, 0.0, 0.0, 0.0, 0.0, 0.0, 0.0, 0.0, 0.0, 0.0, 0.0, 0.0, 0.0, 0.0, 0.0, 0.0, 0.0, 0.0, 0.0, 0.0, 0.0, 0.0, 0.0, 0.0, 0.0, 0.0, 0.0, 0.0, 0.0, 0.0, 0.0, 0.0, 0.0, 0.0, 0.0, 0.0, 0.0, 0.0, 0.0, 0.0, 0.0, 0.0, 0.0, 0.0, 0.0, 0.0, 0.0, 0.0, 0.0, 0.0, 0.0, 0.0, 0.0, 0.0, 0.0, 0.0, 0.0, 0.0, 0.0, 0.0, 0.0, 0.0, 0.0, 0.0, 0.0, 0.0, 0.0, 0.0, 0.0, 0.0, 0.0, 0.0, 0.0, 0.0, 0.0, 0.0, 0.0, 0.0, 0.0, 0.0, 0.0, 0.0, 0.0, 0.0, 0.0, 0.0, 0.0, 0.0, 0.0, 0.0, 0.0, 0.0, 0.0, 0.0, 0.0, 0.0, 0.0, 0.0, 0.0, 0.0, 0.0, 0.0, 0.0, 0.0, 0.0, 0.0, 0.0, 0.0, 0.0, 0.0, 0.0, 0.0, 0.0, 0.0, 0.0, 0.0, 0.0, 0.0, 0.0, 0.0, 0.0, 0.0, 0.0, 0.0, 0.0, 0.0, 0.0, 0.0, 0.0, 0.0, 0.0, 0.0, 0.0, 0.0, 0.0, 0.0, 0.0, 0.0, 0.0, 0.0, 0.0, 0.0, 0.0, 0.0, 0.0, 0.0, 0.0, 0.0, 0.0, 0.0, 0.0, 0.0, 0.0, 0.0, 0.0, 0.0, 0.0, 0.0, 0.0, 0.0, 0.0, 0.0, 0.0, 0.0, 0.0, 0.0, 0.0, 0.0, 0.0, 0.0, 0.0, 0.0, 0.0, 0.0, 0.0, 0.0, 0.0, 0.0, 0.0, 0.0, 0.0, 0.0, 0.0, 0.0, 0.0, 0.0, 0.0, 0.0, 0.0, 0.0, 0.0, 0.0, 0.0, 0.0, 0.0, 0.0, 0.0, 0.0, 0.0, 0.0])
me_cube_029.materials.append(mat_library_building_002)
me_cube_029.materials.append(mat_sides)
me_cube_029.materials.append(mat_front)
me_cube_029.materials.append(mat_frontl)
me_cube_029.materials.append(mat_frontr)
me_cube_029.update()
me_cube_029.normals_split_custom_set([tuple(v) for v in zip(*[iter([0.0, -1.0, 0.0, 0.0, -1.0, 0.0, 0.0, -1.0, 0.0, 0.0, -1.0, 0.0, 0.7071, 0.0, 0.7071, 0.7071, 0.0, 0.7071, 0.7071, 0.0, 0.7071, 0.7071, 0.0, 0.7071, 0.0, -0.7071, 0.7071, 0.0, -0.7071, 0.7071, 0.0, -0.7071, 0.7071, 0.0, -0.7071, 0.7071, 0.9927, 0.0, -0.1204, 0.9927, 0.0, -0.1204, 0.9927, 0.0, -0.1204, 0.9927, 0.0, -0.1204, 0.0, -0.9901, -0.14, 0.0, -0.9901, -0.14, 0.0, -0.9901, -0.14, 0.0, -0.9901, -0.14, 0.7071, 0.0, -0.7071, 0.7071, 0.0, -0.7071, 0.7071, 0.0, -0.7071, 0.7071, 0.0, -0.7071, 0.0, -0.7071, -0.7071, 0.0, -0.7071, -0.7071, 0.0, -0.7071, -0.7071, 0.0, -0.7071, -0.7071, 0.0, 0.0, -1.0, 0.0, 0.0, -1.0, 0.0, 0.0, -1.0, 0.0, 0.0, -1.0, 0.0, 0.0, -1.0, 0.0, 0.0, -1.0, 0.0, 0.0, -1.0, 0.0, 0.0, -1.0, 1.0, 0.0, 0.0, 1.0, 0.0, 0.0, 1.0, 0.0, 0.0, 1.0, 0.0, 0.0, 0.0, -1.0, 0.0, 0.0, -1.0, 0.0, 0.0, -1.0, 0.0, 0.0, -1.0, 0.0, -0.4749, 0.0, 0.88, -0.4749, 0.0, 0.88, -0.4749, 0.0, 0.88, -0.4749, 0.0, 0.88, -1.0, 0.0, 0.0, -1.0, 0.0, 0.0, -1.0, 0.0, 0.0, -1.0, 0.0, 0.0, 0.0, 1.0, 0.0, 0.0, 1.0, 0.0, 0.0, 1.0, 0.0, 0.0, 1.0, 0.0, 0.0, 0.0, -1.0, 0.0, 0.0, -1.0, 0.0, 0.0, -1.0, 0.0, 0.0, -1.0, 0.0, 0.0, -1.0, 0.0, 0.0, -1.0, 0.0, 0.0, -1.0, 0.0, 0.0, -1.0, -0.7071, 0.0, -0.7071, -0.7071, 0.0, -0.7071, -0.7071, 0.0, -0.7071, -0.7071, 0.0, -0.7071, 0.0, 0.7071, -0.7071, 0.0, 0.7071, -0.7071, 0.0, 0.7071, -0.7071, 0.0, 0.7071, -0.7071, -0.9927, 0.0, -0.1204, -0.9927, 0.0, -0.1204, -0.9927, 0.0, -0.1204, -0.9927, 0.0, -0.1204, 0.0, 0.9901, -0.14, 0.0, 0.9901, -0.14, 0.0, 0.9901, -0.14, 0.0, 0.9901, -0.14, -0.7071, 0.0, 0.7071, -0.7071, 0.0, 0.7071, -0.7071, 0.0, 0.7071, -0.7071, 0.0, 0.7071, 0.0, 0.7071, 0.7071, 0.0, 0.7071, 0.7071, 0.0, 0.7071, 0.7071, 0.0, 0.7071, 0.7071, 0.0, 0.0, -1.0, 0.0, 0.0, -1.0, 0.0, 0.0, -1.0, 0.0, 0.0, -1.0, -1.0, 0.0, 0.0, -1.0, 0.0, 0.0, -1.0, 0.0, 0.0, -1.0, 0.0, 0.0, 0.0, 1.0, 0.0, 0.0, 1.0, 0.0, 0.0, 1.0, 0.0, 0.0, 1.0, 0.0, 1.0, 0.0, 0.0, 1.0, 0.0, 0.0, 1.0, 0.0, 0.0, 1.0, 0.0, 0.0, 1.0, 0.0, 0.0, 1.0, 0.0, 0.0, 1.0, 0.0, 0.0, 1.0, 0.0, 0.0, -1.0, 0.0, 0.0, -1.0, 0.0, 0.0, -1.0, 0.0, 0.0, -1.0, 0.0, 0.0, 0.0, 0.0, -1.0, 0.0, 0.0, -1.0, 0.0, 0.0, -1.0, 0.0, 0.0, -1.0, -0.7071, 0.0, 0.7071, -0.7071, 0.0, 0.7071, -0.7071, 0.0, 0.7071, -0.7071, 0.0, 0.7071, 0.0, 0.0, 1.0, 0.0, 0.0, 1.0, 0.0, 0.0, 1.0, 0.0, 0.0, 1.0, -0.7071, 0.0, -0.7071, -0.7071, 0.0, -0.7071, -0.7071, 0.0, -0.7071, -0.7071, 0.0, -0.7071, 0.0, 0.0, -1.0, 0.0, 0.0, -1.0, 0.0, 0.0, -1.0, 0.0, 0.0, -1.0, -1.0, 0.0, 0.0, -1.0, 0.0, 0.0, -1.0, 0.0, 0.0, -1.0, 0.0, 0.0, -0.04191, 0.0, 0.9991, -0.04191, 0.0, 0.9991, -0.04191, 0.0, 0.9991, -0.04191, 0.0, 0.9991, 1.0, 0.0, 0.0, 1.0, 0.0, 0.0, 1.0, 0.0, 0.0, 1.0, 0.0, 0.0, 0.0, 0.0, -1.0, 0.0, 0.0, -1.0, 0.0, 0.0, -1.0, 0.0, 0.0, -1.0, 0.7071, 0.0, -0.7071, 0.7071, 0.0, -0.7071, 0.7071, 0.0, -0.7071, 0.7071, 0.0, -0.7071, 0.9927, 0.0, -0.1204, 0.9927, 0.0, -0.1204, 0.9927, 0.0, -0.1204, 0.9927, 0.0, -0.1204, 0.7071, 0.0, 0.7071, 0.7071, 0.0, 0.7071, 0.7071, 0.0, 0.7071, 0.7071, 0.0, 0.7071, 0.7071, 0.0, 0.7071, 0.7071, 0.0, 0.7071, 0.7071, 0.0, 0.7071, 0.7071, 0.0, 0.7071, 0.4749, 0.0, 0.88, 0.4749, 0.0, 0.88, 0.4749, 0.0, 0.88, 0.4749, 0.0, 0.88, -1.0, 0.0, 0.0, -1.0, 0.0, 0.0, -1.0, 0.0, 0.0, -1.0, 0.0, 0.0, 0.0, 0.0, -1.0, 0.0, 0.0, -1.0, 0.0, 0.0, -1.0, 0.0, 0.0, -1.0, -0.7071, 0.0, -0.7071, -0.7071, 0.0, -0.7071, -0.7071, 0.0, -0.7071, -0.7071, 0.0, -0.7071, -0.9927, 0.0, -0.1204, -0.9927, 0.0, -0.1204, -0.9927, 0.0, -0.1204, -0.9927, 0.0, -0.1204, 0.0, 0.0, -1.0, 0.0, 0.0, -1.0, 0.0, 0.0, -1.0, 0.0, 0.0, -1.0, 1.0, 0.0, 0.0, 1.0, 0.0, 0.0, 1.0, 0.0, 0.0, 1.0, 0.0, 0.0, -1.0, 0.0, 0.0, -1.0, 0.0, 0.0, -1.0, 0.0, 0.0, -1.0, 0.0, 0.0, -0.7071, 0.0, 0.7071, -0.7071, 0.0, 0.7071, -0.7071, 0.0, 0.7071, -0.7071, 0.0, 0.7071, 1.0, 0.0, 0.0, 1.0, 0.0, 0.0, 1.0, 0.0, 0.0, 1.0, 0.0, 0.0, 0.0, 0.0, -1.0, 0.0, 0.0, -1.0, 0.0, 0.0, -1.0, 0.0, 0.0, -1.0, 0.7071, 0.0, -0.7071, 0.7071, 0.0, -0.7071, 0.7071, 0.0, -0.7071, 0.7071, 0.0, -0.7071, 0.9927, 0.0, -0.1204, 0.9927, 0.0, -0.1204, 0.9927, 0.0, -0.1204, 0.9927, 0.0, -0.1204, 0.9927, 0.0, -0.1204, 0.9927, 0.0, -0.1204, 0.9927, 0.0, -0.1204, 0.9927, 0.0, -0.1204, 0.7071, 0.0, -0.7071, 0.7071, 0.0, -0.7071, 0.7071, 0.0, -0.7071, 0.7071, 0.0, -0.7071, 0.0, 0.0, -1.0, 0.0, 0.0, -1.0, 0.0, 0.0, -1.0, 0.0, 0.0, -1.0, 1.0, 0.0, 0.0, 1.0, 0.0, 0.0, 1.0, 0.0, 0.0, 1.0, 0.0, 0.0, -0.7071, 0.0, 0.7071, -0.7071, 0.0, 0.7071, -0.7071, 0.0, 0.7071, -0.7071, 0.0, 0.7071, -1.0, 0.0, 0.0, -1.0, 0.0, 0.0, -1.0, 0.0, 0.0, -1.0, 0.0, 0.0, 1.0, 0.0, 0.0, 1.0, 0.0, 0.0, 1.0, 0.0, 0.0, 1.0, 0.0, 0.0, 0.0, 0.0, -1.0, 0.0, 0.0, -1.0, 0.0, 0.0, -1.0, 0.0, 0.0, -1.0, 0.0, 0.0, 1.0, 0.0, 0.0, 1.0, 0.0, 0.0, 1.0, 0.0, 0.0, 1.0, -0.7071, 0.0, -0.7071, -0.7071, 0.0, -0.7071, -0.7071, 0.0, -0.7071, -0.7071, 0.0, -0.7071, 0.0, 0.0, -1.0, 0.0, 0.0, -1.0, 0.0, 0.0, -1.0, 0.0, 0.0, -1.0, -1.0, 0.0, 0.0, -1.0, 0.0, 0.0, -1.0, 0.0, 0.0, -1.0, 0.0, 0.0, 0.0, 0.0726, 0.9974, 0.0, 0.0726, 0.9974, 0.0, 0.0726, 0.9974, 0.0, 0.0726, 0.9974, 0.7071, 0.0, 0.7071, 0.7071, 0.0, 0.7071, 0.7071, 0.0, 0.7071, 0.7071, 0.0, 0.7071, 0.0, 0.9975, 0.07054, 0.0, 0.9975, 0.07054, 0.0, 0.9975, 0.07054, 0.0, 0.9975, 0.07054, 0.9927, -5.891e-08, 0.1204, 0.9927, -5.891e-08, 0.1204, 0.9927, -5.891e-08, 0.1204, 0.9927, -5.891e-08, 0.1204, 0.9927, 0.0, 0.1204, 0.9927, 0.0, 0.1204, 0.9927, 0.0, 0.1204, 0.9927, 0.0, 0.1204, -0.9927, 5.891e-08, 0.1204, -0.9927, 5.891e-08, 0.1204, -0.9927, 5.891e-08, 0.1204, -0.9927, 5.891e-08, 0.1204, 0.9927, 0.0, 0.1204, 0.9927, 0.0, 0.1204, 0.9927, 0.0, 0.1204, 0.9927, 0.0, 0.1204, 0.0, -0.9975, 0.07054, 0.0, -0.9975, 0.07054, 0.0, -0.9975, 0.07054, 0.0, -0.9975, 0.07054, -2.605e-09, 0.9901, 0.14, -2.605e-09, 0.9901, 0.14, -2.605e-09, 0.9901, 0.14, -2.605e-09, 0.9901, 0.14, -0.9927, -5.891e-08, 0.1204, -0.9927, -5.891e-08, 0.1204, -0.9927, -5.891e-08, 0.1204, -0.9927, -5.891e-08, 0.1204, 0.0, -0.9901, 0.14, 0.0, -0.9901, 0.14, 0.0, -0.9901, 0.14, 0.0, -0.9901, 0.14, 0.9927, 0.0, 0.1204, 0.9927, 0.0, 0.1204, 0.9927, 0.0, 0.1204, 0.9927, 0.0, 0.1204, -0.9927, 0.0, -0.1204, -0.9927, 0.0, -0.1204, -0.9927, 0.0, -0.1204, -0.9927, 0.0, -0.1204, -0.9927, 0.0, -0.1204, -0.9927, 0.0, -0.1204, -0.9927, 0.0, -0.1204, -0.9927, 0.0, -0.1204, -0.9927, 0.0, 0.1204, -0.9927, 0.0, 0.1204, -0.9927, 0.0, 0.1204, -0.9927, 0.0, 0.1204, -0.9927, 0.0, 0.1204, -0.9927, 0.0, 0.1204, -0.9927, 0.0, 0.1204, -0.9927, 0.0, 0.1204, 0.0, -0.9975, -0.07054, 0.0, -0.9975, -0.07054, 0.0, -0.9975, -0.07054, 0.0, -0.9975, -0.07054, 0.0, 0.0, -1.0, 0.0, 0.0, -1.0, 0.0, 0.0, -1.0, 0.0, 0.0, -1.0, 0.0, 0.0, -1.0, 0.0, 0.0, -1.0, 0.0, 0.0, -1.0, 0.0, 0.0, -1.0, 0.0, 0.9975, -0.07054, 0.0, 0.9975, -0.07054, 0.0, 0.9975, -0.07054, 0.0, 0.9975, -0.07054, 0.0, 1.0, 7.565e-07, 0.0, 1.0, 7.565e-07, 0.0, 1.0, 7.565e-07, 0.0, 1.0, 7.565e-07, 1.0, 0.0, 0.0, 1.0, 0.0, 0.0, 1.0, 0.0, 0.0, 1.0, 0.0, 0.0, 0.0, -0.9721, -0.2345, 0.0, -0.9721, -0.2345, 0.0, -0.9721, -0.2345, 0.0, -0.9721, -0.2345, -0.4749, 0.0, 0.88, -0.4749, 0.0, 0.88, -0.4749, 0.0, 0.88, -0.4749, 0.0, 0.88, 0.0, 0.9006, 0.4346, 0.0, 0.9006, 0.4346, 0.0, 0.9006, 0.4346, 0.0, 0.9006, 0.4346, 0.0, -0.9006, 0.4346, 0.0, -0.9006, 0.4346, 0.0, -0.9006, 0.4346, 0.0, -0.9006, 0.4346, 0.4749, 0.0, 0.88, 0.4749, 0.0, 0.88, 0.4749, 0.0, 0.88, 0.4749, 0.0, 0.88, 0.0, 0.9721, -0.2345, 0.0, 0.9721, -0.2345, 0.0, 0.9721, -0.2345, 0.0, 0.9721, -0.2345, 0.0, -1.309e-07, 1.0, 0.0, -1.309e-07, 1.0, 0.0, -1.309e-07, 1.0, 0.0, -1.309e-07, 1.0, 0.0, 0.0, 1.0, 0.0, 0.0, 1.0, 0.0, 0.0, 1.0, 0.0, 0.0, 1.0, 1.0, 0.0, 0.0, 1.0, 0.0, 0.0, 1.0, 0.0, 0.0, 1.0, 0.0, 0.0, 0.0, 1.0, 0.0, 0.0, 1.0, 0.0, 0.0, 1.0, 0.0, 0.0, 1.0, 0.0, -1.0, 0.0, 0.0, -1.0, 0.0, 0.0, -1.0, 0.0, 0.0, -1.0, 0.0, 0.0, -1.0, 0.0, 0.0, -1.0, 0.0, 0.0, -1.0, 0.0, 0.0, -1.0, 0.0, 0.0, 0.0, -1.0, -1.513e-06, 0.0, -1.0, -1.513e-06, 0.0, -1.0, -1.513e-06, 0.0, -1.0, -1.513e-06, 0.0, -1.0, 0.0, 0.0, -1.0, 0.0, 0.0, -1.0, 0.0, 0.0, -1.0, 0.0, -1.0, 2.881e-08, 0.0, -1.0, 2.881e-08, 0.0, -1.0, 2.881e-08, 0.0, -1.0, 2.881e-08, 0.0, -1.0, 2.797e-08, 0.0, -1.0, 2.797e-08, 0.0, -1.0, 2.797e-08, 0.0, -1.0, 2.797e-08, 0.0, 0.0, 1.816e-06, 1.0, 0.0, 1.816e-06, 1.0, 0.0, 1.816e-06, 1.0, 0.0, 1.816e-06, 1.0, 0.0, -1.325e-07, 1.0, 0.0, -1.325e-07, 1.0, 0.0, -1.325e-07, 1.0, 0.0, -1.325e-07, 1.0, 0.0, 0.0, 1.0, 0.0, 0.0, 1.0, 0.0, 0.0, 1.0, 0.0, 0.0, 1.0, 0.0, -1.309e-07, 1.0, 0.0, -1.309e-07, 1.0, 0.0, -1.309e-07, 1.0, 0.0, -1.309e-07, 1.0, 4.23e-07, -1.325e-07, 1.0, 4.23e-07, -1.325e-07, 1.0, 4.23e-07, -1.325e-07, 1.0, 4.23e-07, -1.325e-07, 1.0, 0.0, 1.673e-06, 1.0, 0.0, 1.673e-06, 1.0, 0.0, 1.673e-06, 1.0, 0.0, 1.673e-06, 1.0, 0.124, 2.993e-07, -0.9923, 0.124, 2.993e-07, -0.9923, 0.124, 2.993e-07, -0.9923, 0.124, 2.993e-07, -0.9923, -0.1182, 2.914e-07, -0.993, -0.1182, 2.914e-07, -0.993, -0.1182, 2.914e-07, -0.993, -0.1182, 2.914e-07, -0.993, 0.0, -1.0, 0.0, 0.0, -1.0, 0.0, 0.0, -1.0, 0.0, 0.0, -1.0, 0.0, 0.0, -1.0, -1.407e-07, 0.0, -1.0, -1.407e-07, 0.0, -1.0, -1.407e-07, 0.0, -1.0, -1.407e-07, 1.0, 2.797e-08, 0.0, 1.0, 2.797e-08, 0.0, 1.0, 2.797e-08, 0.0, 1.0, 2.797e-08, 0.0, 0.0, 1.0, 0.0, 0.0, 1.0, 0.0, 0.0, 1.0, 0.0, 0.0, 1.0, 0.0, 1.0, 2.881e-08, 0.0, 1.0, 2.881e-08, 0.0, 1.0, 2.881e-08, 0.0, 1.0, 2.881e-08, 0.0, 0.0, 1.0, 1.407e-07, 0.0, 1.0, 1.407e-07, 0.0, 1.0, 1.407e-07, 0.0, 1.0, 1.407e-07, -0.3894, -2.677e-07, 0.9211, -0.3894, -2.677e-07, 0.9211, -0.3894, -2.677e-07, 0.9211, -0.3894, -2.677e-07, 0.9211, 0.0, -0.3118, -0.9501, 0.0, -0.3118, -0.9501, 0.0, -0.3118, -0.9501, 0.0, -0.3118, -0.9501, 0.1182, 2.914e-07, -0.993, 0.1182, 2.914e-07, -0.993, 0.1182, 2.914e-07, -0.993, 0.1182, 2.914e-07, -0.993, 0.0, 0.3118, -0.9501, 0.0, 0.3118, -0.9501, 0.0, 0.3118, -0.9501, 0.0, 0.3118, -0.9501, 0.0, 0.7207, 0.6932, 0.0, 0.7207, 0.6932, 0.0, 0.7207, 0.6932, 0.0, 0.7207, 0.6932, 0.0, 0.3344, -0.9424, 0.0, 0.3344, -0.9424, 0.0, 0.3344, -0.9424, 0.0, 0.3344, -0.9424, -0.124, 2.993e-07, -0.9923, -0.124, 2.993e-07, -0.9923, -0.124, 2.993e-07, -0.9923, -0.124, 2.993e-07, -0.9923, 0.0, -0.3344, -0.9424, 0.0, -0.3344, -0.9424, 0.0, -0.3344, -0.9424, 0.0, -0.3344, -0.9424, 0.0, 0.0, 1.0, 0.0, 0.0, 1.0, 0.0, 0.0, 1.0, 0.0, 0.0, 1.0, 0.0, 0.7589, 0.6512, 0.0, 0.7589, 0.6512, 0.0, 0.7589, 0.6512, 0.0, 0.7589, 0.6512, 0.0, -0.7589, 0.6512, 0.0, -0.7589, 0.6512, 0.0, -0.7589, 0.6512, 0.0, -0.7589, 0.6512, 0.3894, -2.142e-07, 0.9211, 0.3894, -2.142e-07, 0.9211, 0.3894, -2.142e-07, 0.9211, 0.3894, -2.142e-07, 0.9211, 0.0, 0.0, 1.0, 0.0, 0.0, 1.0, 0.0, 0.0, 1.0, 0.0, 0.0, 1.0, 0.0, -0.7207, 0.6932, 0.0, -0.7207, 0.6932, 0.0, -0.7207, 0.6932, 0.0, -0.7207, 0.6932, -0.3439, -2.82e-07, 0.939, -0.3439, -2.82e-07, 0.939, -0.3439, -2.82e-07, 0.939, -0.3439, -2.82e-07, 0.939, 0.3439, -2.256e-07, 0.939, 0.3439, -2.256e-07, 0.939, 0.3439, -2.256e-07, 0.939, 0.3439, -2.256e-07, 0.939, 0.0, 1.0, 1.884e-07, 0.0, 1.0, 1.884e-07, 0.0, 1.0, 1.884e-07, 0.0, 1.0, 1.884e-07, -1.0, 0.0, 0.0, -1.0, 0.0, 0.0, -1.0, 0.0, 0.0, -1.0, 0.0, 0.0, -0.04191, 0.0, 0.9991, -0.04191, 0.0, 0.9991, -0.04191, 0.0, 0.9991, -0.04191, 0.0, 0.9991, 0.0, -0.0726, 0.9974, 0.0, -0.0726, 0.9974, 0.0, -0.0726, 0.9974, 0.0, -0.0726, 0.9974, 0.04191, 0.0, 0.9991, 0.04191, 0.0, 0.9991, 0.04191, 0.0, 0.9991, 0.04191, 0.0, 0.9991, 0.04191, 0.0, 0.9991, 0.04191, 0.0, 0.9991, 0.04191, 0.0, 0.9991, 0.04191, 0.0, 0.9991, 0.6338, 0.0, -0.7735, 0.6338, 0.0, -0.7735, 0.6338, 0.0, -0.7735, 0.6338, 0.0, -0.7735, 0.0, -0.818, -0.5753, 0.0, -0.818, -0.5753, 0.0, -0.818, -0.5753, 0.0, -0.818, -0.5753, -1.0, 0.0, 0.0, -1.0, 0.0, 0.0, -1.0, 0.0, 0.0, -1.0, 0.0, 0.0, 0.0, -1.0, -1.884e-07, 0.0, -1.0, -1.884e-07, 0.0, -1.0, -1.884e-07, 0.0, -1.0, -1.884e-07, 1.0, 0.0, 0.0, 1.0, 0.0, 0.0, 1.0, 0.0, 0.0, 1.0, 0.0, 0.0, 1.0, 0.0, 0.0, 1.0, 0.0, 0.0, 1.0, 0.0, 0.0, 1.0, 0.0, 0.0, 0.0, 1.0, 0.0, 0.0, 1.0, 0.0, 0.0, 1.0, 0.0, 0.0, 1.0, 0.0, -1.0, 0.0, 0.0, -1.0, 0.0, 0.0, -1.0, 0.0, 0.0, -1.0, 0.0, 0.0, 0.6338, 0.0, -0.7735, 0.6338, 0.0, -0.7735, 0.6338, 0.0, -0.7735, 0.6338, 0.0, -0.7735, -0.6338, 0.0, -0.7735, -0.6338, 0.0, -0.7735, -0.6338, 0.0, -0.7735, -0.6338, 0.0, -0.7735, 0.0, 0.818, -0.5753, 0.0, 0.818, -0.5753, 0.0, 0.818, -0.5753, 0.0, 0.818, -0.5753, -0.6338, 0.0, -0.7735, -0.6338, 0.0, -0.7735, -0.6338, 0.0, -0.7735, -0.6338, 0.0, -0.7735, 0.0, 0.0, 1.0, 0.0, 0.0, 1.0, 0.0, 0.0, 1.0, 0.0, 0.0, 1.0, 0.0, 0.0, 1.0, 0.0, 0.0, 1.0, 0.0, 0.0, 1.0, 0.0, 0.0, 1.0, -1.0, 0.0, 0.0, -1.0, 0.0, 0.0, -1.0, 0.0, 0.0, -1.0, 0.0, 0.0, 0.0, -1.0, 0.0, 0.0, -1.0, 0.0, 0.0, -1.0, 0.0, 0.0, -1.0, 0.0, 1.0, 0.0, 0.0, 1.0, 0.0, 0.0, 1.0, 0.0, 0.0, 1.0, 0.0, 0.0, 1.0, 0.0, 0.0, 1.0, 0.0, 0.0, 1.0, 0.0, 0.0, 1.0, 0.0, 0.0, -1.0, 0.0, 0.0, -1.0, 0.0, 0.0, -1.0, 0.0, 0.0, -1.0, 0.0, 0.0, 0.0, 1.0, 0.0, 0.0, 1.0, 0.0, 0.0, 1.0, 0.0, 0.0, 1.0, 0.0, 0.0, 0.0, 1.0, 0.0, 0.0, 1.0, 0.0, 0.0, 1.0, 0.0, 0.0, 1.0, 0.0, 0.0, 1.0, 0.0, 0.0, 1.0, 0.0, 0.0, 1.0, 0.0, 0.0, 1.0, 0.0, 0.0, 1.0, 0.0, 0.0, 1.0, 0.0, 0.0, 1.0, 0.0, 0.0, 1.0, 0.0, 0.0, 1.0, 0.0, 0.0, 1.0, 0.0, 0.0, 1.0, 0.0, 0.0, 1.0, -0.267, 0.0, -0.9637, -0.267, 0.0, -0.9637, -0.267, 0.0, -0.9637, -0.267, 0.0, -0.9637, 0.267, 0.0, -0.9637, 0.267, 0.0, -0.9637, 0.267, 0.0, -0.9637, 0.267, 0.0, -0.9637, 0.0, -1.0, 0.0, 0.0, -1.0, 0.0, 0.0, -1.0, 0.0, 0.0, -1.0, 0.0, 1.0, 0.0, 0.0, 1.0, 0.0, 0.0, 1.0, 0.0, 0.0, 1.0, 0.0, 0.0, 1.0, 0.0, 0.0, 1.0, 0.0, 0.0, 1.0, 0.0, 0.0, 1.0, 0.0, 0.0, -1.0, 0.0, 0.0, -1.0, 0.0, 0.0, -1.0, 0.0, 0.0, -1.0, 0.0, 0.0, 0.0, -0.8034, 0.5954, 0.0, -0.8034, 0.5954, 0.0, -0.8034, 0.5954, 0.0, -0.8034, 0.5954, -0.6139, 0.0, 0.7894, -0.6139, 0.0, 0.7894, -0.6139, 0.0, 0.7894, -0.6139, 0.0, 0.7894, 0.0, 0.4333, -0.9012, 0.0, 0.4333, -0.9012, 0.0, 0.4333, -0.9012, 0.0, 0.4333, -0.9012, -0.267, 0.0, -0.9637, -0.267, 0.0, -0.9637, -0.267, 0.0, -0.9637, -0.267, 0.0, -0.9637, 0.0, -0.4333, -0.9012, 0.0, -0.4333, -0.9012, 0.0, -0.4333, -0.9012, 0.0, -0.4333, -0.9012, 0.267, 0.0, -0.9637, 0.267, 0.0, -0.9637, 0.267, 0.0, -0.9637, 0.267, 0.0, -0.9637, 0.0, 0.0, 1.0, 0.0, 0.0, 1.0, 0.0, 0.0, 1.0, 0.0, 0.0, 1.0, 0.0, 0.0, 1.0, 0.0, 0.0, 1.0, 0.0, 0.0, 1.0, 0.0, 0.0, 1.0, 0.6139, 0.0, 0.7894, 0.6139, 0.0, 0.7894, 0.6139, 0.0, 0.7894, 0.6139, 0.0, 0.7894, 0.6139, 0.0, 0.7894, 0.6139, 0.0, 0.7894, 0.6139, 0.0, 0.7894, 0.6139, 0.0, 0.7894, -0.6139, 0.0, 0.7894, -0.6139, 0.0, 0.7894, -0.6139, 0.0, 0.7894, -0.6139, 0.0, 0.7894, 0.0, 0.8034, 0.5954, 0.0, 0.8034, 0.5954, 0.0, 0.8034, 0.5954, 0.0, 0.8034, 0.5954])] * 3)])
me_cube_031 = bpy.data.meshes.new('Cube.031')
me_cube_031.from_pydata([(-14.25, -1.736, 0.8727), (-13.18, -1.736, 6.081), (-14.08, -1.389, 0.8727), (-14.08, -1.389, 5.734), (-14.25, -1.736, 6.081), (-13.18, 1.736, 6.081), (-14.08, 1.736, 0.8727), (-14.08, 1.389, 5.734), (-14.08, -1.736, 0.8727), (-13.18, -1.736, 0.8727), (-14.08, -1.736, 6.081), (-14.08, 1.736, 6.081), (-14.08, 1.389, 0.8727), (-13.18, 1.736, 0.8727), (-14.25, 1.736, 6.081), (-14.25, 1.736, 0.8727), (-14.25, -1.389, 5.734), (-14.25, -1.389, 0.8727), (-14.25, 1.389, 5.734), (-14.25, 1.389, 0.8727), (-14.08, 0.0, 5.734), (-14.08, -1.192e-07, 0.8727), (-13.18, -3.675e-07, 7.605), (-13.18, 0.0, 0.8727), (-14.25, -1.192e-07, 5.734), (-14.25, 0.0, 6.081), (-14.08, -3.675e-07, 7.605), (-14.08, -0.695, 0.8727), (-13.18, -0.8687, 7.168), (-14.25, -0.695, 5.734), (-14.08, -0.8687, 7.168), (-14.08, -0.695, 5.734), (-13.18, -0.8687, 0.8727), (-14.25, -0.8687, 6.081), (-14.08, 0.6944, 5.734), (-13.18, 0.8681, 0.8727), (-14.25, 0.8681, 6.081), (-14.08, 0.6944, 0.8727), (-13.18, 0.8681, 7.168), (-14.25, 0.6944, 5.734), (-14.08, 0.8681, 7.168)], [], [(9, 1, 10, 8), (37, 34, 7, 12), (6, 11, 5, 13), (32, 28, 1, 9), (29, 16, 4, 33), (30, 10, 1, 28), (8, 10, 4, 0), (31, 3, 16, 29), (40, 11, 14, 36), (2, 8, 0, 17), (35, 37, 12, 6, 13), (16, 17, 0, 4), (19, 18, 14, 15), (11, 6, 15, 14), (12, 7, 18, 19), (3, 2, 17, 16), (6, 12, 19, 15), (32, 27, 21, 23), (30, 26, 25, 33), (34, 20, 24, 39), (40, 26, 22, 38), (39, 24, 25, 36), (35, 38, 22, 23), (27, 31, 20, 21), (2, 3, 31, 27), (10, 30, 33, 4), (9, 8, 2, 27, 32), (20, 31, 29, 24), (26, 30, 28, 22), (24, 29, 33, 25), (23, 22, 28, 32), (13, 5, 38, 35), (18, 39, 36, 14), (11, 40, 38, 5), (7, 34, 39, 18), (23, 21, 37, 35), (26, 40, 36, 25), (21, 20, 34, 37)])
me_cube_031.polygons.foreach_set('material_index', [0, 1, 0, 0, 2, 0, 0, 0, 2, 0, 0, 2, 2, 0, 0, 0, 0, 0, 2, 0, 0, 2, 0, 1, 1, 2, 0, 0, 0, 2, 0, 0, 2, 0, 0, 0, 2, 1])
_k = set([(0, 4), (0, 8), (0, 17), (1, 9), (1, 10), (1, 28), (2, 3), (2, 17), (2, 27), (3, 16), (3, 31), (4, 10), (4, 33), (5, 11), (5, 13), (5, 38), (6, 13), (6, 15), (7, 12), (7, 18), (7, 34), (8, 9), (9, 32), (11, 14), (12, 19), (12, 37), (13, 35), (14, 15), (14, 36), (15, 19), (16, 17), (16, 29), (18, 19), (18, 39), (20, 31), (20, 34), (21, 27), (21, 37), (22, 28), (22, 38), (23, 32), (23, 35), (24, 29), (24, 39), (25, 33), (25, 36)])
me_cube_031.attributes.new('sharp_edge', 'BOOLEAN', 'EDGE').data.foreach_set('value', [ (min(e.vertices), max(e.vertices)) in _k for e in me_cube_031.edges])
_uv = me_cube_031.uv_layers.new(name='UVMap')
_uv.uv.foreach_set('vector', [0.375, 0.0, 0.625, 0.0, 0.625, 0.25, 0.375, 0.25, 0.3562, 0.4438, 0.6083, 0.425, 0.6083, 0.475, 0.35, 0.5, 0.375, 0.5, 0.625, 0.5, 0.625, 0.75, 0.375, 0.75, 0.375, 0.9375, 0.625, 0.9375, 0.625, 1.0, 0.375, 1.0, 0.6083, 0.325, 0.6083, 0.275, 0.625, 0.25, 0.625, 0.3125, 0.8125, 0.5, 0.875, 0.5, 0.875, 0.75, 0.8125, 0.75, 0.375, 0.25, 0.625, 0.25, 0.625, 0.25, 0.375, 0.25, 0.6083, 0.325, 0.6083, 0.275, 0.6083, 0.275, 0.6083, 0.325, 0.6875, 0.5, 0.625, 0.5, 0.625, 0.5, 0.6875, 0.5, 0.15, 0.5, 0.125, 0.5, 0.125, 0.5, 0.15, 0.5, 0.3125, 0.75, 0.3, 0.5, 0.35, 0.5, 0.375, 0.5, 0.375, 0.75, 0.6083, 0.275, 0.375, 0.275, 0.375, 0.25, 0.625, 0.25, 0.35, 0.5, 0.6083, 0.475, 0.625, 0.5, 0.375, 0.5, 0.625, 0.5, 0.375, 0.5, 0.375, 0.5, 0.625, 0.5, 0.35, 0.5, 0.6083, 0.475, 0.6083, 0.475, 0.35, 0.5, 0.6083, 0.275, 0.375, 0.275, 0.375, 0.275, 0.6083, 0.275, 0.375, 0.5, 0.35, 0.5, 0.35, 0.5, 0.375, 0.5, 0.1875, 0.75, 0.2, 0.5, 0.25, 0.5, 0.25, 0.75, 0.8125, 0.5, 0.75, 0.5, 0.75, 0.5, 0.8125, 0.5, 0.6083, 0.425, 0.6083, 0.375, 0.6083, 0.375, 0.6083, 0.425, 0.6875, 0.5, 0.75, 0.5, 0.75, 0.75, 0.6875, 0.75, 0.6083, 0.425, 0.6083, 0.375, 0.625, 0.375, 0.625, 0.4375, 0.375, 0.8125, 0.625, 0.8125, 0.625, 0.875, 0.375, 0.875, 0.3688, 0.3312, 0.6083, 0.325, 0.6083, 0.375, 0.3625, 0.3875, 0.375, 0.275, 0.6083, 0.275, 0.6083, 0.325, 0.3688, 0.3312, 0.875, 0.5, 0.8125, 0.5, 0.8125, 0.5, 0.875, 0.5, 0.125, 0.75, 0.125, 0.5, 0.15, 0.5, 0.2, 0.5, 0.1875, 0.75, 0.6083, 0.375, 0.6083, 0.325, 0.6083, 0.325, 0.6083, 0.375, 0.75, 0.5, 0.8125, 0.5, 0.8125, 0.75, 0.75, 0.75, 0.6083, 0.375, 0.6083, 0.325, 0.625, 0.3125, 0.625, 0.375, 0.375, 0.875, 0.625, 0.875, 0.625, 0.9375, 0.375, 0.9375, 0.375, 0.75, 0.625, 0.75, 0.625, 0.8125, 0.375, 0.8125, 0.6083, 0.475, 0.6083, 0.425, 0.625, 0.4375, 0.625, 0.5, 0.625, 0.5, 0.6875, 0.5, 0.6875, 0.75, 0.625, 0.75, 0.6083, 0.475, 0.6083, 0.425, 0.6083, 0.425, 0.6083, 0.475, 0.25, 0.75, 0.25, 0.5, 0.3, 0.5, 0.3125, 0.75, 0.75, 0.5, 0.6875, 0.5, 0.6875, 0.5, 0.75, 0.5, 0.3625, 0.3875, 0.6083, 0.375, 0.6083, 0.425, 0.3562, 0.4438])
_uv.active_render = True
_uv = me_cube_031.uv_layers.new(name='FaceID')
_uv.uv.foreach_set('vector', [0.0, 0.0, 0.0, 0.0, 0.0, 0.0, 0.0, 0.0, 0.0, 0.0, 0.0, 0.0, 0.0, 0.0, 0.0, 0.0, 0.0, 0.0, 0.0, 0.0, 0.0, 0.0, 0.0, 0.0, 0.0, 0.0, 0.0, 0.0, 0.0, 0.0, 0.0, 0.0, 0.0, 0.0, 0.0, 0.0, 0.0, 0.0, 0.0, 0.0, 0.0, 0.0, 0.0, 0.0, 0.0, 0.0, 0.0, 0.0, 0.0, 0.0, 0.0, 0.0, 0.0, 0.0, 0.0, 0.0, 0.0, 0.0, 0.0, 0.0, 0.0, 0.0, 0.0, 0.0, 0.0, 0.0, 0.0, 0.0, 0.0, 0.0, 0.0, 0.0, 0.0, 0.0, 0.0, 0.0, 0.0, 0.0, 0.0, 0.0, 0.0, 0.0, 0.0, 0.0, 0.0, 0.0, 0.0, 0.0, 0.0, 0.0, 0.0, 0.0, 0.0, 0.0, 0.0, 0.0, 0.0, 0.0, 0.0, 0.0, 0.0, 0.0, 0.0, 0.0, 0.0, 0.0, 0.0, 0.0, 0.0, 0.0, 0.0, 0.0, 0.0, 0.0, 0.0, 0.0, 0.0, 0.0, 0.0, 0.0, 0.0, 0.0, 0.0, 0.0, 0.0, 0.0, 0.0, 0.0, 0.0, 0.0, 0.0, 0.0, 0.0, 0.0, 0.0, 0.0, 0.0, 0.0, 0.0, 0.0, 0.0, 0.0, 0.0, 0.0, 0.0, 0.0, 0.0, 0.0, 0.0, 0.0, 0.0, 0.0, 0.0, 0.0, 0.0, 0.0, 0.0, 0.0, 0.0, 0.0, 0.0, 0.0, 0.0, 0.0, 0.0, 0.0, 0.0, 0.0, 0.0, 0.0, 0.0, 0.0, 0.0, 0.0, 0.0, 0.0, 0.0, 0.0, 0.0, 0.0, 0.0, 0.0, 0.0, 0.0, 0.0, 0.0, 0.0, 0.0, 0.0, 0.0, 0.0, 0.0, 0.0, 0.0, 0.0, 0.0, 0.0, 0.0, 0.0, 0.0, 0.0, 0.0, 0.0, 0.0, 0.0, 0.0, 0.0, 0.0, 0.0, 0.0, 0.0, 0.0, 0.0, 0.0, 0.0, 0.0, 0.0, 0.0, 0.0, 0.0, 0.0, 0.0, 0.0, 0.0, 0.0, 0.0, 0.0, 0.0, 0.0, 0.0, 0.0, 0.0, 0.0, 0.0, 0.0, 0.0, 0.0, 0.0, 0.0, 0.0, 0.0, 0.0, 0.0, 0.0, 0.0, 0.0, 0.0, 0.0, 0.0, 0.0, 0.0, 0.0, 0.0, 0.0, 0.0, 0.0, 0.0, 0.0, 0.0, 0.0, 0.0, 0.0, 0.0, 0.0, 0.0, 0.0, 0.0, 0.0, 0.0, 0.0, 0.0, 0.0, 0.0, 0.0, 0.0, 0.0, 0.0, 0.0, 0.0, 0.0, 0.0, 0.0, 0.0, 0.0, 0.0, 0.0, 0.0, 0.0, 0.0, 0.0, 0.0, 0.0, 0.0, 0.0, 0.0, 0.0, 0.0, 0.0, 0.0, 0.0, 0.0, 0.0, 0.0, 0.0, 0.0, 0.0, 0.0, 0.0])
me_cube_031.materials.append(mat_library_building_002)
me_cube_031.materials.append(mat_doorcenter)
me_cube_031.materials.append(mat_doordecoration)
me_cube_031.update()
me_cube_031.normals_split_custom_set([tuple(v) for v in zip(*[iter([0.0, -1.0, 0.0, 0.0, -1.0, 0.0, 0.0, -1.0, 0.0, 0.0, -1.0, 0.0, -1.0, 0.0, 0.0, -1.0, 0.0, 0.0, -1.0, 0.0, 0.0, -1.0, 0.0, 0.0, 0.0, 1.0, 0.0, 0.0, 1.0, 0.0, 0.0, 1.0, 0.0, 0.0, 1.0, 0.0, 0.5774, 0.5774, -0.5773, 0.5774, 0.2697, 0.7707, 0.5774, -0.7707, 0.2697, 0.5774, -0.5773, -0.5774, -1.0, 0.0, 0.0, -1.0, 0.0, 0.0, -1.0, 0.0, 0.0, -1.0, 0.0, 0.0, 0.0, -0.7817, 0.6237, 0.0, -0.7817, 0.6237, 0.0, -0.7817, 0.6237, 0.0, -0.7817, 0.6237, 0.0, -1.0, 0.0, 0.0, -1.0, 0.0, 0.0, -1.0, 0.0, 0.0, -1.0, 0.0, 1.979e-06, 0.0, -1.0, 1.979e-06, 0.0, -1.0, 1.979e-06, 0.0, -1.0, 1.979e-06, 0.0, -1.0, -0.9358, 0.1872, 0.2989, -0.9358, 0.1872, 0.2989, -0.9358, 0.1872, 0.2989, -0.9358, 0.1872, 0.2989, 0.0, 0.0, -1.0, 0.0, 0.0, -1.0, 0.0, 0.0, -1.0, 0.0, 0.0, -1.0, 6.96e-08, 0.0, -1.0, 6.96e-08, 0.0, -1.0, 6.96e-08, 0.0, -1.0, 6.96e-08, 0.0, -1.0, 6.96e-08, 0.0, -1.0, -1.0, 0.0, 0.0, -1.0, 0.0, 0.0, -1.0, 0.0, 0.0, -1.0, 0.0, 0.0, -1.0, 0.0, 0.0, -1.0, 0.0, 0.0, -1.0, 0.0, 0.0, -1.0, 0.0, 0.0, 0.0, 1.0, 0.0, 0.0, 1.0, 0.0, 0.0, 1.0, 0.0, 0.0, 1.0, 0.0, 0.0, -1.0, 0.0, 0.0, -1.0, 0.0, 0.0, -1.0, 0.0, 0.0, -1.0, 0.0, 0.0, 1.0, 0.0, 0.0, 1.0, 0.0, 0.0, 1.0, 0.0, 0.0, 1.0, 0.0, 0.0, 0.0, -1.0, 0.0, 0.0, -1.0, 0.0, 0.0, -1.0, 0.0, 0.0, -1.0, -6.336e-08, 0.0, -1.0, -6.336e-08, 0.0, -1.0, -6.336e-08, 0.0, -1.0, -6.336e-08, 0.0, -1.0, -0.9907, -0.03312, 0.1318, -0.9907, -0.03312, 0.1318, -0.9907, -0.03312, 0.1318, -0.9907, -0.03312, 0.1318, 1.978e-06, 0.0, -1.0, 1.978e-06, 0.0, -1.0, 1.978e-06, 0.0, -1.0, 1.978e-06, 0.0, -1.0, 0.0, 0.4495, 0.8933, 0.0, 0.4495, 0.8933, 0.0, 0.4495, 0.8933, 0.0, 0.4495, 0.8933, -1.0, 0.0, 0.0, -1.0, 0.0, 0.0, -1.0, 0.0, 0.0, -1.0, 0.0, 0.0, 0.5774, 0.5774, -0.5773, 0.5774, 0.6951, 0.4284, 0.5774, -0.4284, 0.6951, 0.5774, -0.5773, -0.5774, -1.0, 0.0, 0.0, -1.0, 0.0, 0.0, -1.0, 0.0, 0.0, -1.0, 0.0, 0.0, -1.0, 0.0, 0.0, -1.0, 0.0, 0.0, -1.0, 0.0, 0.0, -1.0, 0.0, 0.0, -0.9357, -0.1873, 0.2989, -0.9357, -0.1873, 0.2989, -0.9357, -0.1873, 0.2989, -0.9357, -0.1873, 0.2989, -1.741e-08, 0.0, -1.0, -1.741e-08, 0.0, -1.0, -1.741e-08, 0.0, -1.0, -1.741e-08, 0.0, -1.0, -1.741e-08, 0.0, -1.0, -1.976e-06, 0.0, -1.0, -1.976e-06, 0.0, -1.0, -1.976e-06, 0.0, -1.0, -1.976e-06, 0.0, -1.0, 0.0, -0.4492, 0.8934, 0.0, -0.4492, 0.8934, 0.0, -0.4492, 0.8934, 0.0, -0.4492, 0.8934, -1.0, 0.0, 0.0, -1.0, 0.0, 0.0, -1.0, 0.0, 0.0, -1.0, 0.0, 0.0, 0.5774, 0.5774, -0.5773, 0.5774, 0.4284, 0.6951, 0.5774, -0.6951, 0.4284, 0.5774, -0.5773, -0.5774, 0.5774, 0.5774, -0.5773, 0.5774, 0.7706, 0.2699, 0.5774, -0.27, 0.7706, 0.5774, -0.5773, -0.5774, -1.0, 0.0, 0.0, -1.0, 0.0, 0.0, -1.0, 0.0, 0.0, -1.0, 0.0, 0.0, 0.0, 0.7814, 0.624, 0.0, 0.7814, 0.624, 0.0, 0.7814, 0.624, 0.0, 0.7814, 0.624, 0.0, 0.0, -1.0, 0.0, 0.0, -1.0, 0.0, 0.0, -1.0, 0.0, 0.0, -1.0, 4.253e-08, 0.0, -1.0, 4.253e-08, 0.0, -1.0, 4.253e-08, 0.0, -1.0, 4.253e-08, 0.0, -1.0, -0.9907, 0.03315, 0.1318, -0.9907, 0.03315, 0.1318, -0.9907, 0.03315, 0.1318, -0.9907, 0.03315, 0.1318, -1.0, 0.0, 0.0, -1.0, 0.0, 0.0, -1.0, 0.0, 0.0, -1.0, 0.0, 0.0])] * 3)])
me_cube_032 = bpy.data.meshes.new('Cube.032')
me_cube_032.from_pydata([(-11.75, -8.45, 0.0), (-11.75, -8.45, 2.0), (-14.25, -8.45, 0.0), (-14.25, -8.45, 1.0), (-11.75, -8.15, 0.0), (-11.75, -8.15, 2.0), (-14.25, -8.15, 0.0), (-14.25, -8.15, 1.0), (-11.75, -8.45, 0.0), (-11.75, -8.15, 0.0), (-4.75, -8.45, 2.0), (-11.75, -8.15, 2.0), (-4.75, -8.15, 2.0), (-11.75, -8.15, 0.0), (-11.75, -8.15, 2.0), (-11.75, -8.45, 2.0), (-4.75, -8.45, 0.0), (-4.75, -8.15, 0.0), (-11.75, 8.45, 0.0), (-11.75, 8.45, 2.0), (-14.25, 8.45, 0.0), (-14.25, 8.45, 1.0), (-11.75, 8.15, 0.0), (-11.75, 8.15, 2.0), (-14.25, 8.15, 0.0), (-14.25, 8.15, 1.0), (-11.75, 8.45, 0.0), (-11.75, 8.15, 0.0), (-4.75, 8.45, 2.0), (-11.75, 8.15, 2.0), (-4.75, 8.15, 2.0), (-11.75, 8.15, 0.0), (-11.75, 8.15, 2.0), (-11.75, 8.45, 2.0), (-4.75, 8.45, 0.0), (-4.75, 8.15, 0.0)], [], [(0, 1, 3, 2), (2, 3, 7, 6), (6, 7, 5, 4), (4, 5, 14, 13), (2, 6, 4, 0), (5, 1, 15, 14), (1, 0, 8, 15), (0, 4, 13, 8), (8, 13, 17, 16), (5, 4, 9, 11), (1, 5, 7, 3), (13, 14, 12, 17), (15, 8, 16, 10), (17, 12, 10, 16), (14, 15, 10, 12), (18, 20, 21, 19), (20, 24, 25, 21), (24, 22, 23, 25), (22, 31, 32, 23), (20, 18, 22, 24), (23, 32, 33, 19), (19, 33, 26, 18), (18, 26, 31, 22), (26, 34, 35, 31), (23, 29, 27, 22), (19, 21, 25, 23), (31, 35, 30, 32), (33, 28, 34, 26), (35, 34, 28, 30), (32, 30, 28, 33)])
me_cube_032.polygons.foreach_set('use_smooth', [True] * 30)
_k = set([(0, 1), (0, 2), (0, 4), (1, 3), (1, 5), (2, 3), (2, 6), (3, 7), (4, 5), (4, 6), (5, 7), (6, 7), (8, 13), (8, 15), (8, 16), (10, 12), (10, 15), (10, 16), (12, 14), (12, 17), (13, 14), (13, 17), (16, 17), (18, 19), (18, 20), (18, 22), (19, 21), (19, 23), (20, 21), (20, 24), (21, 25), (22, 23), (22, 24), (23, 25), (24, 25), (26, 31), (26, 33), (26, 34), (28, 30), (28, 33), (28, 34), (30, 32), (30, 35), (31, 32), (31, 35), (34, 35)])
me_cube_032.attributes.new('sharp_edge', 'BOOLEAN', 'EDGE').data.foreach_set('value', [ (min(e.vertices), max(e.vertices)) in _k for e in me_cube_032.edges])
_uv = me_cube_032.uv_layers.new(name='UVMap')
_uv.uv.foreach_set('vector', [0.375, 0.0, 0.625, 0.0, 0.625, 0.25, 0.375, 0.25, 0.375, 0.25, 0.625, 0.25, 0.625, 0.5, 0.375, 0.5, 0.375, 0.5, 0.625, 0.5, 0.625, 0.75, 0.375, 0.75, 0.375, 0.75, 0.625, 0.75, 0.625, 0.75, 0.375, 0.75, 0.375, 0.25, 0.375, 0.5, 0.375, 0.75, 0.375, 1.0, 0.625, 0.75, 0.625, 1.0, 0.625, 1.0, 0.625, 0.75, 0.625, 0.0, 0.375, 0.0, 0.375, 0.0, 0.625, 0.0, 0.375, 1.0, 0.375, 0.75, 0.375, 0.75, 0.375, 1.0, 0.375, 1.0, 0.375, 0.75, 0.375, 0.75, 0.375, 1.0, 0.625, 0.75, 0.375, 0.75, 0.375, 0.75, 0.625, 0.75, 0.625, 1.0, 0.625, 0.75, 0.625, 0.5, 0.625, 0.25, 0.375, 0.75, 0.625, 0.75, 0.625, 0.75, 0.375, 0.75, 0.625, 0.0, 0.375, 0.0, 0.375, 0.0, 0.625, 0.0, 0.375, 0.75, 0.625, 0.75, 0.625, 1.0, 0.375, 1.0, 0.625, 0.75, 0.625, 1.0, 0.625, 1.0, 0.625, 0.75, 0.375, 0.0, 0.375, 0.25, 0.625, 0.25, 0.625, 0.0, 0.375, 0.25, 0.375, 0.5, 0.625, 0.5, 0.625, 0.25, 0.375, 0.5, 0.375, 0.75, 0.625, 0.75, 0.625, 0.5, 0.375, 0.75, 0.375, 0.75, 0.625, 0.75, 0.625, 0.75, 0.375, 0.25, 0.375, 1.0, 0.375, 0.75, 0.375, 0.5, 0.625, 0.75, 0.625, 0.75, 0.625, 1.0, 0.625, 1.0, 0.625, 0.0, 0.625, 0.0, 0.375, 0.0, 0.375, 0.0, 0.375, 1.0, 0.375, 1.0, 0.375, 0.75, 0.375, 0.75, 0.375, 1.0, 0.375, 1.0, 0.375, 0.75, 0.375, 0.75, 0.625, 0.75, 0.625, 0.75, 0.375, 0.75, 0.375, 0.75, 0.625, 1.0, 0.625, 0.25, 0.625, 0.5, 0.625, 0.75, 0.375, 0.75, 0.375, 0.75, 0.625, 0.75, 0.625, 0.75, 0.625, 0.0, 0.625, 0.0, 0.375, 0.0, 0.375, 0.0, 0.375, 0.75, 0.375, 1.0, 0.625, 1.0, 0.625, 0.75, 0.625, 0.75, 0.625, 0.75, 0.625, 1.0, 0.625, 1.0])
_uv.active_render = True
_uv = me_cube_032.uv_layers.new(name='FaceID')
_uv.uv.foreach_set('vector', [0.0, 0.0, 0.0, 0.0, 0.0, 0.0, 0.0, 0.0, 0.0, 0.0, 0.0, 0.0, 0.0, 0.0, 0.0, 0.0, 0.0, 0.0, 0.0, 0.0, 0.0, 0.0, 0.0, 0.0, 0.0, 0.0, 0.0, 0.0, 0.0, 0.0, 0.0, 0.0, 0.0, 0.0, 0.0, 0.0, 0.0, 0.0, 0.0, 0.0, 0.0, 0.0, 0.0, 0.0, 0.0, 0.0, 0.0, 0.0, 0.0, 0.0, 0.0, 0.0, 0.0, 0.0, 0.0, 0.0, 0.0, 0.0, 0.0, 0.0, 0.0, 0.0, 0.0, 0.0, 0.0, 0.0, 0.0, 0.0, 0.0, 0.0, 0.0, 0.0, 0.0, 0.0, 0.0, 0.0, 0.0, 0.0, 0.0, 0.0, 0.0, 0.0, 0.0, 0.0, 0.0, 0.0, 0.0, 0.0, 0.0, 0.0, 0.0, 0.0, 0.0, 0.0, 0.0, 0.0, 0.0, 0.0, 0.0, 0.0, 0.0, 0.0, 0.0, 0.0, 0.0, 0.0, 0.0, 0.0, 0.0, 0.0, 0.0, 0.0, 0.0, 0.0, 0.0, 0.0, 0.0, 0.0, 0.0, 0.0, 0.0, 0.0, 0.0, 0.0, 0.0, 0.0, 0.0, 0.0, 0.0, 0.0, 0.0, 0.0, 0.0, 0.0, 0.0, 0.0, 0.0, 0.0, 0.0, 0.0, 0.0, 0.0, 0.0, 0.0, 0.0, 0.0, 0.0, 0.0, 0.0, 0.0, 0.0, 0.0, 0.0, 0.0, 0.0, 0.0, 0.0, 0.0, 0.0, 0.0, 0.0, 0.0, 0.0, 0.0, 0.0, 0.0, 0.0, 0.0, 0.0, 0.0, 0.0, 0.0, 0.0, 0.0, 0.0, 0.0, 0.0, 0.0, 0.0, 0.0, 0.0, 0.0, 0.0, 0.0, 0.0, 0.0, 0.0, 0.0, 0.0, 0.0, 0.0, 0.0, 0.0, 0.0, 0.0, 0.0, 0.0, 0.0, 0.0, 0.0, 0.0, 0.0, 0.0, 0.0, 0.0, 0.0, 0.0, 0.0, 0.0, 0.0, 0.0, 0.0, 0.0, 0.0, 0.0, 0.0, 0.0, 0.0, 0.0, 0.0, 0.0, 0.0, 0.0, 0.0, 0.0, 0.0, 0.0, 0.0, 0.0, 0.0, 0.0, 0.0, 0.0, 0.0, 0.0, 0.0, 0.0, 0.0, 0.0, 0.0])
me_cube_032.materials.append(mat_library_building_002)
me_cube_032.update()
me_cube_032.normals_split_custom_set([tuple(v) for v in zip(*[iter([0.0, -1.0, 0.0, 0.0, -1.0, 0.0, 0.0, -1.0, 0.0, 0.0, -1.0, 0.0, -1.0, 0.0, 0.0, -1.0, 0.0, 0.0, -1.0, 0.0, 0.0, -1.0, 0.0, 0.0, 0.0, 1.0, 0.0, 0.0, 1.0, 0.0, 0.0, 1.0, 0.0, 0.0, 1.0, 0.0, 0.0, 0.0, 0.0, 0.0, 0.0, 0.0, 0.0, 0.0, 0.0, 0.0, 0.0, 0.0, 0.0, 0.0, -1.0, 0.0, 0.0, -1.0, 0.0, 0.0, -1.0, 0.0, 0.0, -1.0, 0.0, 0.0, 0.0, 0.0, 0.0, 0.0, 0.0, 0.0, 0.0, 0.0, 0.0, 0.0, 0.0, 0.0, 0.0, 0.0, 0.0, 0.0, 0.0, 0.0, 0.0, 0.0, 0.0, 0.0, 0.0, 0.0, 0.0, 0.0, 0.0, 0.0, 0.0, 0.0, 0.0, 0.0, 0.0, 0.0, 0.0, 0.0, -1.0, 0.0, 0.0, -1.0, 0.0, 0.0, -1.0, 0.0, 0.0, -1.0, 0.0, 0.0, 0.0, 0.0, 0.0, 0.0, 0.0, 0.0, 0.0, 0.0, 0.0, 0.0, -0.3714, 0.0, 0.9285, -0.3714, 0.0, 0.9285, -0.3714, 0.0, 0.9285, -0.3714, 0.0, 0.9285, -1.362e-07, 1.0, 0.0, -1.362e-07, 1.0, 0.0, -1.362e-07, 1.0, 0.0, -1.362e-07, 1.0, 0.0, 1.362e-07, -1.0, 0.0, 1.362e-07, -1.0, 0.0, 1.362e-07, -1.0, 0.0, 1.362e-07, -1.0, 0.0, 1.0, 0.0, 0.0, 1.0, 0.0, 0.0, 1.0, 0.0, 0.0, 1.0, 0.0, 0.0, 0.0, 0.0, 0.0, 0.0, 0.0, 0.0, 0.0, 0.0, 1.0, 0.0, 0.0, 1.0, 0.0, 1.0, 0.0, 0.0, 1.0, 0.0, 0.0, 1.0, 0.0, 0.0, 1.0, 0.0, -1.0, 0.0, 0.0, -1.0, 0.0, 0.0, -1.0, 0.0, 0.0, -1.0, 0.0, 0.0, 0.0, -1.0, 0.0, 0.0, -1.0, 0.0, 0.0, -1.0, 0.0, 0.0, -1.0, 0.0, 0.0, 0.0, 0.0, 0.0, 0.0, 0.0, 0.0, 0.0, 0.0, 0.0, 0.0, 0.0, 0.0, 0.0, -1.0, 0.0, 0.0, -1.0, 0.0, 0.0, -1.0, 0.0, 0.0, -1.0, 0.0, 0.0, 0.0, 0.0, 0.0, 0.0, 0.0, 0.0, 0.0, 0.0, 0.0, 0.0, 0.0, 0.0, 0.0, 0.0, 0.0, 0.0, 0.0, 0.0, 0.0, 0.0, 0.0, 0.0, 0.0, 0.0, 0.0, 0.0, 0.0, 0.0, 0.0, 0.0, 0.0, 0.0, 0.0, 0.0, 0.0, 0.0, -1.0, 0.0, 0.0, -1.0, 0.0, 0.0, -1.0, 0.0, 0.0, -1.0, 0.0, 0.0, 0.0, 0.0, 0.0, 0.0, 0.0, 0.0, 0.0, 0.0, 0.0, 0.0, -0.3714, 0.0, 0.9285, -0.3714, 0.0, 0.9285, -0.3714, 0.0, 0.9285, -0.3714, 0.0, 0.9285, 1.362e-07, -1.0, 0.0, 1.362e-07, -1.0, 0.0, 1.362e-07, -1.0, 0.0, 1.362e-07, -1.0, 0.0, -1.362e-07, 1.0, 0.0, -1.362e-07, 1.0, 0.0, -1.362e-07, 1.0, 0.0, -1.362e-07, 1.0, 0.0, 1.0, 0.0, 0.0, 1.0, 0.0, 0.0, 1.0, 0.0, 0.0, 1.0, 0.0, 0.0, 0.0, 0.0, 0.0, 0.0, 0.0, 1.0, 0.0, 0.0, 1.0, 0.0, 0.0, 0.0])] * 3)])
me_cube_034 = bpy.data.meshes.new('Cube.034')
me_cube_034.from_pydata([(-3.606e-07, 8.25, 0.0), (-8.5, 8.25, 0.0), (-8.5, 8.25, 0.2), (-8.0, 8.25, 0.2), (-8.0, 8.25, 0.4), (-7.5, 8.25, 0.4), (-7.5, 8.25, 0.6), (-7.0, 8.25, 0.6), (-7.0, 8.25, 0.8), (-6.5, 8.25, 0.8), (-6.5, 8.25, 1.0), (-3.606e-07, 8.25, 1.0), (3.606e-07, -8.25, 0.0), (-8.5, -8.25, 0.0), (-8.5, -8.25, 0.2), (-8.0, -8.25, 0.2), (-8.0, -8.25, 0.4), (-7.5, -8.25, 0.4), (-7.5, -8.25, 0.6), (-7.0, -8.25, 0.6), (-7.0, -8.25, 0.8), (-6.5, -8.25, 0.8), (-6.5, -8.25, 1.0), (3.606e-07, -8.25, 1.0)], [], [(0, 1, 2, 3, 4, 5, 6, 7, 8, 9, 10, 11), (0, 12, 13, 1), (1, 13, 14, 2), (2, 14, 15, 3), (3, 15, 16, 4), (4, 16, 17, 5), (5, 17, 18, 6), (6, 18, 19, 7), (7, 19, 20, 8), (8, 20, 21, 9), (9, 21, 22, 10), (10, 22, 23, 11), (11, 23, 12, 0), (23, 22, 21, 20, 19, 18, 17, 16, 15, 14, 13, 12)])
me_cube_034.polygons.foreach_set('use_smooth', [True] * 14)
_k = set([(0, 1), (0, 11), (0, 12), (1, 2), (1, 13), (2, 3), (2, 14), (3, 4), (3, 15), (4, 5), (4, 16), (5, 6), (5, 17), (6, 7), (6, 18), (7, 8), (7, 19), (8, 9), (8, 20), (9, 10), (9, 21), (10, 11), (10, 22), (11, 23), (12, 13), (12, 23), (13, 14), (14, 15), (15, 16), (16, 17), (17, 18), (18, 19), (19, 20), (20, 21), (21, 22), (22, 23)])
me_cube_034.attributes.new('sharp_edge', 'BOOLEAN', 'EDGE').data.foreach_set('value', [ (min(e.vertices), max(e.vertices)) in _k for e in me_cube_034.edges])
_uv = me_cube_034.uv_layers.new(name='FaceID')
_uv.uv.foreach_set('vector', [0.0, 0.0, 0.0, 0.0, 0.0, 0.0, 0.0, 0.0, 0.0, 0.0, 0.0, 0.0, 0.0, 0.0, 0.0, 0.0, 0.0, 0.0, 0.0, 0.0, 0.0, 0.0, 0.0, 0.0, 0.0, 0.0, 0.0, 0.0, 0.0, 0.0, 0.0, 0.0, 0.0, 0.0, 0.0, 0.0, 0.0, 0.0, 0.0, 0.0, 0.6667, 0.0, 0.6667, 0.0, 0.6667, 0.0, 0.6667, 0.0, 0.0, 0.0, 0.0, 0.0, 0.0, 0.0, 0.0, 0.0, 0.3333, 0.0, 0.3333, 0.0, 0.3333, 0.0, 0.3333, 0.0, 0.0, 0.0, 0.0, 0.0, 0.0, 0.0, 0.0, 0.0, 0.6667, 0.0, 0.6667, 0.0, 0.6667, 0.0, 0.6667, 0.0, 0.0, 0.0, 0.0, 0.0, 0.0, 0.0, 0.0, 0.0, 0.3333, 0.0, 0.3333, 0.0, 0.3333, 0.0, 0.3333, 0.0, 0.0, 0.0, 0.0, 0.0, 0.0, 0.0, 0.0, 0.0, 0.6667, 0.0, 0.6667, 0.0, 0.6667, 0.0, 0.6667, 0.0, 0.0, 0.0, 0.0, 0.0, 0.0, 0.0, 0.0, 0.0, 0.0, 0.0, 0.0, 0.0, 0.0, 0.0, 0.0, 0.0, 0.0, 0.0, 0.0, 0.0, 0.0, 0.0, 0.0, 0.0, 0.0, 0.0, 0.0, 0.0, 0.0, 0.0, 0.0, 0.0])
me_cube_034.materials.append(mat_library_building_002)
me_cube_034.update()
me_cube_034.normals_split_custom_set([tuple(v) for v in zip(*[iter([0.0, 1.0, 5.086e-07, 0.0, 1.0, 5.086e-07, 0.0, 1.0, 5.086e-07, 0.0, 1.0, 5.086e-07, 0.0, 1.0, 5.086e-07, 0.0, 1.0, 5.086e-07, 0.0, 1.0, 5.086e-07, 0.0, 1.0, 5.086e-07, 0.0, 1.0, 5.086e-07, 0.0, 1.0, 5.086e-07, 0.0, 1.0, 5.086e-07, 0.0, 1.0, 5.086e-07, 0.0, 0.0, -1.0, 0.0, 0.0, -1.0, 0.0, 0.0, -1.0, 0.0, 0.0, -1.0, -1.0, 0.0, 0.0, -1.0, 0.0, 0.0, -1.0, 0.0, 0.0, -1.0, 0.0, 0.0, 0.0, 0.0, 1.0, 0.0, 0.0, 1.0, 0.0, 0.0, 1.0, 0.0, 0.0, 1.0, -1.0, 0.0, 0.0, -1.0, 0.0, 0.0, -1.0, 0.0, 0.0, -1.0, 0.0, 0.0, 0.0, 0.0, 1.0, 0.0, 0.0, 1.0, 0.0, 0.0, 1.0, 0.0, 0.0, 1.0, -1.0, -3.612e-08, 0.0, -1.0, -3.612e-08, 0.0, -1.0, -3.612e-08, 0.0, -1.0, -3.612e-08, 0.0, 0.0, 0.0, 1.0, 0.0, 0.0, 1.0, 0.0, 0.0, 1.0, 0.0, 0.0, 1.0, -1.0, -7.225e-08, 0.0, -1.0, -7.225e-08, 0.0, -1.0, -7.225e-08, 0.0, -1.0, -7.225e-08, 0.0, 0.0, 0.0, 1.0, 0.0, 0.0, 1.0, 0.0, 0.0, 1.0, 0.0, 0.0, 1.0, -1.0, -7.225e-08, 0.0, -1.0, -7.225e-08, 0.0, -1.0, -7.225e-08, 0.0, -1.0, -7.225e-08, 0.0, 0.0, 0.0, 1.0, 0.0, 0.0, 1.0, 0.0, 0.0, 1.0, 0.0, 0.0, 1.0, 1.0, 4.371e-08, 0.0, 1.0, 4.371e-08, 0.0, 1.0, 4.371e-08, 0.0, 1.0, 4.371e-08, 0.0, 0.0, -1.0, 0.0, 0.0, -1.0, 0.0, 0.0, -1.0, 0.0, 0.0, -1.0, 0.0, 0.0, -1.0, 0.0, 0.0, -1.0, 0.0, 0.0, -1.0, 0.0, 0.0, -1.0, 0.0, 0.0, -1.0, 0.0, 0.0, -1.0, 0.0, 0.0, -1.0, 0.0, 0.0, -1.0, 0.0])] * 3)])

# ---- objects
ob_building = bpy.data.objects.new('Building', me_cube_029)
ob_door = bpy.data.objects.new('Door', me_cube_031)
ob_stair_wall = bpy.data.objects.new('Stair wall', me_cube_032)
ob_stairs = bpy.data.objects.new('Stairs', me_cube_034)

# ---- transforms, parenting, visibility, modifiers, constraints
ob_building.location = (20.1, 0.0, 0.0)
ob_building.rotation_euler = (-1.629e-07, 0.0, 0.0)
ob_building.color = (0.8, 0.8, 0.8, 1.0)
ob_door.location = (20.1, 0.0, 0.0)
ob_door.rotation_euler = (-1.629e-07, 0.0, 0.0)
ob_door.color = (0.8, 0.8, 0.8, 1.0)
ob_stair_wall.location = (11.45, 0.0, 0.0)
ob_stair_wall.rotation_euler = (-1.629e-07, 0.0, 0.0)
ob_stair_wall.color = (0.8, 0.8, 0.8, 1.0)
ob_stairs.location = (6.351, 0.0, 0.0)
ob_stairs.rotation_euler = (-1.629e-07, 0.0, 0.0)
ob_stairs.color = (0.8, 0.8, 0.8, 1.0)

# ---- collection membership
col_collection.objects.link(ob_building)
col_collection.objects.link(ob_door)
col_collection.objects.link(ob_stair_wall)
col_collection.objects.link(ob_stairs)

# ---- scene / render settings (as saved in the file)
scene.frame_start = 1; scene.frame_end = 250; scene.frame_set(1)
scene.render.engine = 'BLENDER_EEVEE_NEXT'
scene.cycles.sampling_pattern = 'TABULATED_SOBOL'
scene.eevee.ray_tracing_options.trace_max_roughness = 0.0
bpy.context.view_layer.update()

# ---- added for rendering (the .blend has no active camera and no usable light): camera, sun
cam_auto = bpy.data.cameras.new('AutoCamera')
cam_auto.lens = 50.0
cam_auto.sensor_width = 36.0
cam_auto.clip_end = 1016.7
ob_auto_camera = bpy.data.objects.new('AutoCamera', cam_auto)
scene.collection.objects.link(ob_auto_camera)
ob_auto_camera.location = (73.9558, -69.5183, 64.6941)
ob_auto_camera.rotation_euler = (1.09748, -7.21219e-08, 0.694738)
scene.camera = ob_auto_camera
light_auto_sun = bpy.data.lights.new('AutoSun', 'SUN')
light_auto_sun.energy = 3.0
light_auto_sun.angle = 0.0523599
ob_auto_sun = bpy.data.objects.new('AutoSun', light_auto_sun)
scene.collection.objects.link(ob_auto_sun)
ob_auto_sun.rotation_euler = (0.872665, 0.174533, 0.523599)
bpy.context.view_layer.update()
